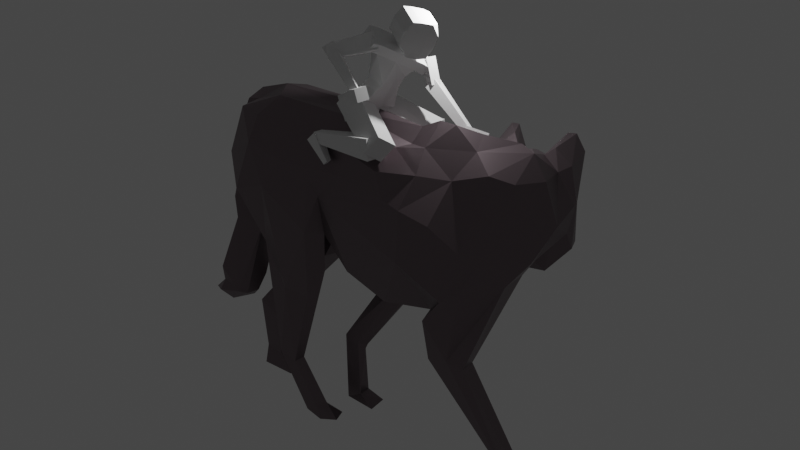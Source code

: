 # Source: untitled.blend  (saved by Blender 2.81.16; exported with 4.5.12 LTS)
import bpy
from mathutils import Matrix  # noqa: F401  (used for matrix-valued properties, if any)

bpy.ops.wm.read_factory_settings(use_empty=True)
scene = bpy.context.scene
scene.name = 'Scene'

# ---- collections
col_collection = bpy.data.collections.new('Collection'); scene.collection.children.link(col_collection)

# ---- materials (node trees are filled in below, after node groups)
mat_material = bpy.data.materials.new('Material')
mat_material.alpha_threshold = 0.0
mat_material.use_transparent_shadow = False
mat_material.line_color = (0.0, 0.0, 0.0, 1.0)
mat_material_001 = bpy.data.materials.new('Material.001')
mat_material_001.use_transparent_shadow = False
mat_material_001.use_sss_translucency = True
mat_material_001.refraction_depth = 2.5
mat_material_001.use_thickness_from_shadow = True
mat_material_001.diffuse_color = (0.3248, 0.3506, 0.3188, 1.0)
mat_material_001.roughness = 0.7806
mat_material_001.specular_intensity = 0.6493
mat_material_001.metallic = 1.0

# ---- material node trees
mat_material.use_nodes = True; mat_material.node_tree.nodes.clear()
_N = mat_material.node_tree.nodes; _L = mat_material.node_tree.links
n0 = _N.new('ShaderNodeOutputMaterial'); n0.name = 'Material Output'; n0.location = (300, 300)
n1 = _N.new('ShaderNodeBsdfPrincipled'); n1.name = 'Principled BSDF'; n1.location = (10, 300)
n1.distribution = 'GGX'
n1.subsurface_method = 'BURLEY'
n1.inputs[2].default_value = 0.4
n1.inputs[3].default_value = 1.45
n1.inputs[27].default_value = (0.0, 0.0, 0.0, 1.0)
n1.inputs[28].default_value = 1.0
_L.new(n1.outputs[0], n0.inputs[0])
n0.is_active_output = True
mat_material_001.use_nodes = True; mat_material_001.node_tree.nodes.clear()
_N = mat_material_001.node_tree.nodes; _L = mat_material_001.node_tree.links
n0 = _N.new('ShaderNodeOutputMaterial'); n0.name = 'Material Output'; n0.location = (300, 300)
n1 = _N.new('ShaderNodeBsdfPrincipled'); n1.name = 'Principled BSDF'; n1.location = (10, 300)
n1.distribution = 'GGX'
n1.subsurface_method = 'BURLEY'
n1.inputs[0].default_value = (0.2019, 0.1605, 0.1758, 1.0)
n1.inputs[1].default_value = 0.7667
n1.inputs[2].default_value = 0.4083
n1.inputs[3].default_value = 1.45
n1.inputs[27].default_value = (0.0, 0.0, 0.0, 1.0)
n1.inputs[28].default_value = 1.0
_L.new(n1.outputs[0], n0.inputs[0])
n0.is_active_output = True

# ---- world
world_world = bpy.data.worlds.new('World'); scene.world = world_world
world_world.use_nodes = True; world_world.node_tree.nodes.clear()
_N = world_world.node_tree.nodes; _L = world_world.node_tree.links
n0 = _N.new('ShaderNodeOutputWorld'); n0.name = 'World Output'; n0.location = (300, 300)
n1 = _N.new('ShaderNodeBackground'); n1.name = 'Background'; n1.location = (10, 300)
n1.inputs[0].default_value = (0.05088, 0.05088, 0.05088, 1.0)
_L.new(n1.outputs[0], n0.inputs[0])
n0.is_active_output = True
world_world.color = (0.05088, 0.05088, 0.05088)
world_world.use_sun_shadow = False
world_world.sun_shadow_jitter_overblur = 0.0

# ---- cameras
cam_camera = bpy.data.cameras.new('Camera')
cam_camera.clip_end = 100.0
cam_camera.ortho_scale = 7.314

# ---- lights
light_light = bpy.data.lights.new('Light', 'POINT')
light_light.transmission_factor = 0.0
light_light.energy = 1000.0
light_light.shadow_soft_size = 0.1
light_light.shadow_maximum_resolution = 0.006
light_light.use_absolute_resolution = True

# ---- meshes
me_quad_sphere = bpy.data.meshes.new('Quad Sphere')
me_quad_sphere.from_pydata([], [], [])
me_quad_sphere.materials.append(mat_material)
me_quad_sphere.remesh_voxel_size = 0.035
me_quad_sphere.use_remesh_fix_poles = True
me_quad_sphere.use_remesh_preserve_attributes = False
me_quad_sphere.use_mirror_vertex_groups = False
me_quad_sphere.update()
me_cube = bpy.data.meshes.new('Cube')
me_cube.from_pydata([(-1.0, 0.1083, -0.8), (1.0, 0.1083, -0.8), (-1.0, 0.1083, -0.8), (-1.0, 0.1083, 1.2), (1.0, 0.1083, 1.2), (1.0, 0.1083, -0.8), (-1.0, -1.948, -0.8), (-1.0, -1.948, 1.2), (1.0, -1.948, 1.2), (1.0, -1.948, -0.8)], [], [(1, 0, 3, 4), (5, 4, 8, 9), (1, 4, 5), (0, 2, 3), (0, 1, 5, 2), (9, 8, 7, 6), (2, 5, 9, 6), (3, 2, 6, 7), (4, 3, 7, 8)])
_uv = me_cube.uv_layers.new(name='UVMap')
_uv.uv.foreach_set('vector', [0.375, 0.75, 0.375, 0.0, 0.875, 0.75, 0.625, 0.75, 0.375, 0.75, 0.625, 0.75, 0.625, 0.75, 0.375, 0.75, 0.375, 0.75, 0.625, 0.75, 0.375, 0.75, 0.375, 0.0, 0.375, 0.0, 0.625, 0.0, 0.125, 0.75, 0.375, 0.75, 0.375, 0.75, 0.125, 0.75, 0.375, 0.75, 0.625, 0.75, 0.625, 1.0, 0.375, 1.0, 0.125, 0.75, 0.375, 0.75, 0.375, 0.75, 0.125, 0.75, 0.625, 0.0, 0.375, 0.0, 0.375, 0.0, 0.625, 0.0, 0.625, 0.75, 0.875, 0.75, 0.875, 0.75, 0.625, 0.75])
me_cube.use_remesh_fix_poles = True
me_cube.use_remesh_preserve_attributes = False
me_cube.use_mirror_vertex_groups = False
me_cube.update()
me_cube_001 = bpy.data.meshes.new('Cube.001')
me_cube_001.from_pydata([(-0.9643, -0.04458, -0.8401), (1.092, -0.4288, -0.8177), (-0.9643, -0.04458, -0.8401), (1.092, -0.4288, -0.8177), (-0.3776, -1.733, -1.391), (-0.1733, -1.992, 0.4109), (0.8234, -1.619, 0.825), (1.046, -1.98, -0.8438), (1.019, -1.77, 1.557), (-0.2123, -2.044, 1.21), (-0.2463, -3.198, 4.288), (-1.883, -2.586, 4.427), (-0.3617, -3.083, 3.387), (-1.855, -2.524, 3.513), (-0.5662, -4.039, 4.221), (-2.203, -3.427, 4.36), (-2.175, -3.365, 3.446), (-0.6815, -3.923, 3.32), (-0.9483, -0.2083, -0.8566), (0.9383, 0.637, -0.8371), (-0.9483, -0.2083, -0.8566), (-0.6819, -0.3205, 0.8963), (1.087, 0.1435, -0.8535), (0.9383, 0.637, -0.8371), (-1.022, 2.043, -0.7728), (-0.9741, 1.45, 0.5369), (0.2395, 1.713, 0.6168), (1.0, 2.0, -0.8), (0.5599, -0.2617, 1.995), (-0.6713, -0.5355, 1.648), (0.5626, 0.6537, 2.166), (-0.7246, 0.5527, 1.938), (0.4193, -1.404, 4.229), (-1.218, -0.7923, 4.367), (1.085, 0.3896, 4.17), (-0.5521, 1.002, 4.308), (0.2707, -1.379, 3.331), (0.903, 0.3252, 3.274), (-1.223, -0.8203, 3.457), (-0.9392, 0.6319, 3.634), (1.389, 1.23, 4.047), (-0.2484, 1.842, 4.186), (-0.2871, 1.724, 3.279), (1.207, 1.165, 3.152)], [], [(1, 0, 21, 22), (3, 22, 6, 7), (1, 22, 3), (0, 2, 21), (0, 1, 3, 2), (7, 6, 5, 4), (2, 3, 7, 4), (21, 2, 4, 5), (12, 36, 32, 10), (6, 22, 28, 8), (21, 5, 9, 29), (5, 6, 8, 9), (32, 33, 11, 10), (38, 13, 11, 33), (10, 11, 15, 14), (9, 8, 12, 13), (29, 9, 13, 38), (8, 28, 36, 12), (16, 17, 14, 15), (13, 12, 17, 16), (12, 10, 14, 17), (11, 13, 16, 15), (19, 22, 21, 18), (23, 27, 26, 22), (19, 23, 22), (18, 21, 20), (18, 20, 23, 19), (27, 24, 25, 26), (20, 24, 27, 23), (21, 25, 24, 20), (22, 28, 29, 21), (37, 34, 32, 36), (26, 30, 28, 22), (21, 29, 31, 25), (25, 31, 30, 26), (32, 34, 35, 33), (36, 32, 33, 38), (38, 33, 35, 39), (34, 40, 41, 35), (31, 39, 37, 30), (29, 38, 39, 31), (28, 36, 38, 29), (30, 37, 36, 28), (42, 41, 40, 43), (39, 42, 43, 37), (37, 43, 40, 34), (35, 41, 42, 39)])
_uv = me_cube_001.uv_layers.new(name='UVMap')
_uv.uv.foreach_set('vector', [0.375, 0.75, 0.375, 0.0, 0.875, 0.75, 0.625, 0.75, 0.375, 0.75, 0.625, 0.75, 0.625, 0.75, 0.375, 0.75, 0.375, 0.75, 0.625, 0.75, 0.375, 0.75, 0.375, 0.0, 0.375, 0.0, 0.625, 0.0, 0.125, 0.75, 0.375, 0.75, 0.375, 0.75, 0.125, 0.75, 0.375, 0.75, 0.625, 0.75, 0.625, 1.0, 0.375, 1.0, 0.125, 0.75, 0.375, 0.75, 0.375, 0.75, 0.125, 0.75, 0.625, 0.0, 0.375, 0.0, 0.375, 0.0, 0.625, 0.0, 0.625, 0.75, 0.625, 0.75, 0.625, 0.75, 0.625, 0.75, 0.625, 0.75, 0.625, 0.75, 0.625, 0.75, 0.625, 0.75, 0.625, 0.0, 0.625, 0.0, 0.625, 0.0, 0.625, 0.0, 0.625, 1.0, 0.625, 0.75, 0.625, 0.75, 0.625, 1.0, 0.625, 0.75, 0.875, 0.75, 0.875, 0.75, 0.625, 0.75, 0.625, 0.0, 0.625, 0.0, 0.625, 0.0, 0.625, 0.0, 0.625, 0.75, 0.875, 0.75, 0.875, 0.75, 0.625, 0.75, 0.625, 1.0, 0.625, 0.75, 0.625, 0.75, 0.625, 1.0, 0.625, 0.0, 0.625, 0.0, 0.625, 0.0, 0.625, 0.0, 0.625, 0.75, 0.625, 0.75, 0.625, 0.75, 0.625, 0.75, 0.625, 1.0, 0.625, 0.75, 0.625, 0.75, 0.625, 1.0, 0.625, 1.0, 0.625, 0.75, 0.625, 0.75, 0.625, 1.0, 0.625, 0.75, 0.625, 0.75, 0.625, 0.75, 0.625, 0.75, 0.625, 0.0, 0.625, 0.0, 0.625, 0.0, 0.625, 0.0, 0.375, 0.75, 0.625, 0.75, 0.875, 0.75, 0.375, 0.0, 0.375, 0.75, 0.375, 0.75, 0.625, 0.75, 0.625, 0.75, 0.375, 0.75, 0.375, 0.75, 0.625, 0.75, 0.375, 0.0, 0.625, 0.0, 0.375, 0.0, 0.125, 0.75, 0.125, 0.75, 0.375, 0.75, 0.375, 0.75, 0.375, 0.75, 0.375, 1.0, 0.625, 1.0, 0.625, 0.75, 0.125, 0.75, 0.125, 0.75, 0.375, 0.75, 0.375, 0.75, 0.625, 0.0, 0.625, 0.0, 0.375, 0.0, 0.375, 0.0, 0.625, 0.75, 0.625, 0.75, 0.875, 0.75, 0.875, 0.75, 0.625, 0.75, 0.625, 0.75, 0.625, 0.75, 0.625, 0.75, 0.625, 0.75, 0.625, 0.75, 0.625, 0.75, 0.625, 0.75, 0.625, 0.0, 0.625, 0.0, 0.625, 0.0, 0.625, 0.0, 0.625, 1.0, 0.625, 1.0, 0.625, 0.75, 0.625, 0.75, 0.625, 0.75, 0.625, 0.75, 0.875, 0.75, 0.875, 0.75, 0.625, 0.75, 0.625, 0.75, 0.875, 0.75, 0.875, 0.75, 0.625, 0.0, 0.625, 0.0, 0.625, 0.0, 0.625, 0.0, 0.625, 0.75, 0.625, 0.75, 0.875, 0.75, 0.875, 0.75, 0.625, 1.0, 0.625, 1.0, 0.625, 0.75, 0.625, 0.75, 0.625, 0.0, 0.625, 0.0, 0.625, 0.0, 0.625, 0.0, 0.625, 0.75, 0.625, 0.75, 0.875, 0.75, 0.875, 0.75, 0.625, 0.75, 0.625, 0.75, 0.625, 0.75, 0.625, 0.75, 0.625, 1.0, 0.625, 1.0, 0.625, 0.75, 0.625, 0.75, 0.625, 1.0, 0.625, 1.0, 0.625, 0.75, 0.625, 0.75, 0.625, 0.75, 0.625, 0.75, 0.625, 0.75, 0.625, 0.75, 0.625, 0.0, 0.625, 0.0, 0.625, 0.0, 0.625, 0.0])
me_cube_001.use_remesh_fix_poles = True
me_cube_001.use_remesh_preserve_attributes = False
me_cube_001.use_mirror_vertex_groups = False
me_cube_001.update()
me_cube_002 = bpy.data.meshes.new('Cube.002')
me_cube_002.from_pydata([(0.488, -1.041, 0.04766), (1.13, -1.642, 1.455), (0.488, -1.041, 0.04766), (-0.9373, -0.7198, 0.8348), (-0.2951, -1.32, 2.243), (1.13, -1.642, 1.455), (1.105, -2.628, 5.313), (2.53, -2.95, 4.525), (0.5322, -4.184, 4.911), (1.957, -4.506, 4.124), (0.4544, -0.6685, -0.551), (-1.285, -0.276, 0.4096), (-0.2449, -2.567, -1.041), (-1.984, -2.175, -0.08064)], [], [(1, 0, 3, 4), (2, 5, 7, 9, 12, 10), (1, 4, 5), (0, 2, 3), (0, 1, 5, 2), (8, 13, 12, 9), (7, 6, 8, 9), (5, 4, 6, 7), (11, 10, 12, 13), (3, 2, 10, 11), (8, 6, 4, 3, 11, 13)])
_uv = me_cube_002.uv_layers.new(name='UVMap')
_uv.uv.foreach_set('vector', [0.375, 0.75, 0.375, 0.0, 0.875, 0.75, 0.625, 0.75, 0.125, 0.75, 0.375, 0.75, 0.375, 0.75, 0.375, 0.75, 0.125, 0.75, 0.125, 0.75, 0.375, 0.75, 0.625, 0.75, 0.375, 0.75, 0.375, 0.0, 0.375, 0.0, 0.625, 0.0, 0.125, 0.75, 0.375, 0.75, 0.375, 0.75, 0.125, 0.75, 0.625, 0.75, 0.625, 1.0, 0.375, 1.0, 0.375, 0.75, 0.375, 0.75, 0.625, 0.75, 0.625, 0.75, 0.375, 0.75, 0.375, 0.75, 0.625, 0.75, 0.625, 0.75, 0.375, 0.75, 0.625, 0.0, 0.375, 0.0, 0.375, 0.0, 0.625, 0.0, 0.625, 0.0, 0.375, 0.0, 0.375, 0.0, 0.625, 0.0, 0.625, 0.75, 0.625, 0.75, 0.625, 0.75, 0.875, 0.75, 0.875, 0.75, 0.875, 0.75])
me_cube_002.use_remesh_fix_poles = True
me_cube_002.use_remesh_preserve_attributes = False
me_cube_002.use_mirror_vertex_groups = False
me_cube_002.update()
me_cube_004 = bpy.data.meshes.new('Cube.004')
me_cube_004.from_pydata([(-0.4376, 0.9441, 0.8549), (0.3975, 0.7193, 1.148), (-0.728, 0.06494, 1.008), (0.107, -0.1598, 1.301), (0.4397, -0.2326, -1.044), (0.03246, -0.123, -1.187), (0.2981, -0.6613, -0.9692), (-0.1092, -0.5517, -1.112)], [], [(5, 0, 1, 4), (1, 0, 2, 3), (6, 3, 2, 7), (5, 4, 6, 7), (7, 2, 0, 5), (4, 1, 3, 6)])
_uv = me_cube_004.uv_layers.new(name='UVMap')
_uv.uv.foreach_set('vector', [0.625, 0.0, 0.625, 0.75, 0.375, 0.75, 0.375, 0.0, 0.375, 0.75, 0.625, 0.75, 0.625, 0.75, 0.375, 0.75, 0.375, 1.0, 0.375, 0.75, 0.625, 0.75, 0.625, 1.0, 0.625, 0.0, 0.375, 0.0, 0.375, 0.0, 0.625, 0.0, 0.875, 0.75, 0.625, 0.75, 0.625, 0.75, 0.875, 0.75, 0.125, 0.75, 0.375, 0.75, 0.375, 0.75, 0.125, 0.75])
me_cube_004.use_remesh_fix_poles = True
me_cube_004.use_remesh_preserve_attributes = False
me_cube_004.use_mirror_vertex_groups = False
me_cube_004.update()
me_cube_006 = bpy.data.meshes.new('Cube.006')
me_cube_006.from_pydata([(0.4177, 1.007, 3.005), (1.948, 0.8803, 2.377), (0.3178, -0.6933, 3.105), (1.849, -0.8199, 2.476), (-0.7355, 0.2902, -2.918), (-1.482, 0.3519, -2.612), (-0.7842, -0.5389, -2.87), (-1.531, -0.4772, -2.563)], [], [(5, 0, 1, 4), (1, 0, 2, 3), (6, 3, 2, 7), (5, 4, 6, 7), (7, 2, 0, 5), (4, 1, 3, 6)])
_uv = me_cube_006.uv_layers.new(name='UVMap')
_uv.uv.foreach_set('vector', [0.625, 0.0, 0.625, 0.75, 0.375, 0.75, 0.375, 0.0, 0.375, 0.75, 0.625, 0.75, 0.625, 0.75, 0.375, 0.75, 0.375, 1.0, 0.375, 0.75, 0.625, 0.75, 0.625, 1.0, 0.625, 0.0, 0.375, 0.0, 0.375, 0.0, 0.625, 0.0, 0.875, 0.75, 0.625, 0.75, 0.625, 0.75, 0.875, 0.75, 0.125, 0.75, 0.375, 0.75, 0.375, 0.75, 0.125, 0.75])
me_cube_006.use_remesh_fix_poles = True
me_cube_006.use_remesh_preserve_attributes = False
me_cube_006.use_mirror_vertex_groups = False
me_cube_006.update()
me_plane = bpy.data.meshes.new('Plane')
me_plane.from_pydata([(-1.192, -0.7102, 1.728), (-0.7831, -0.8171, 1.217), (-0.7719, -1.069, 1.095), (-1.083, -1.031, 1.57), (-0.9258, -0.772, 0.5395), (-0.9633, -1.196, 0.8542), (-1.015, -1.069, 0.4995), (-0.9417, -1.382, 0.3771), (-0.8763, -1.116, 0.8341), (-0.9284, -1.396, 0.3662), (-0.9322, -1.308, 0.2942), (-0.9085, -1.374, 0.3224), (-0.8304, -1.246, 1.736), (-0.7511, -1.231, 1.734), (-0.7263, -0.8778, 0.7675), (-0.9451, -0.8633, 1.392), (-0.8827, -1.109, 0.975), (-0.9737, -1.21, 1.257), (-0.99, -0.9298, 1.785), (-0.9051, -0.7004, 1.654), (-0.6749, -1.086, 1.557), (-0.8776, -0.9332, 1.635), (-0.9587, -1.186, 0.3003), (-1.055, -0.8754, 0.5031), (-1.002, -1.256, 1.108), (-0.9812, -0.9311, 0.5822), (-1.348, -0.7033, 1.778), (-1.31, -0.7387, 1.674), (-1.787, -0.7329, 0.9774), (-1.595, -0.8101, 1.558), (-1.774, -0.9087, 1.239), (-1.584, -0.7006, 0.4992), (-1.309, -0.7605, 1.747), (-0.5032, 0.5576, 1.34), (-1.178, -1.05, 1.521), (-1.652, -0.6414, 0.8206), (-1.42, -0.8183, 1.695), (-1.53, -0.904, 0.4854), (-1.104, -1.229, 1.302), (-1.655, -1.119, 1.14), (-1.173, -1.07, 1.602), (-1.265, -1.098, 1.565), (-1.444, -1.313, 1.057), (-1.095, -1.257, 1.362), (-1.088, -1.266, 1.231), (-1.2, -1.287, 0.8203), (-1.228, -1.151, 0.4834), (-1.082, -1.432, 0.3731), (-1.344, -1.306, 0.8149), (-1.212, -1.218, 0.3049), (-1.076, -1.233, 0.5017), (-1.054, -1.305, 0.6364), (-1.081, -1.203, 0.2961), (-1.022, -1.373, 0.4554), (-1.059, -1.262, 0.303), (-1.073, -1.45, 0.3615), (-0.9985, -1.43, 0.3806), (-1.004, -1.41, 0.3192), (-1.028, -1.344, 0.2909), (-1.124, -1.38, 0.288), (-1.1, -1.446, 0.3162), (-1.394, -1.459, 1.708), (-1.522, -1.433, 1.554), (-1.79, -0.8495, 0.7624), (-1.709, -1.048, 0.742), (-1.579, -1.186, 0.7279), (-1.486, -1.036, 1.385), (-1.208, -1.301, 1.223), (-1.278, -1.232, 0.9706), (-1.47, -0.9442, 1.741), (-1.488, -1.162, 1.615), (-1.64, -0.987, 1.576), (-1.318, -1.412, 1.712), (-1.347, -0.9811, 0.4949), (-1.147, -1.346, 1.109), (-1.347, -1.069, 0.5721), (-1.53, -1.31, 0.9501), (-0.345, -0.1694, 1.85), (-0.2512, -0.5492, 0.1864), (1.773, -0.5239, 0.8926), (1.813, -0.3855, 1.24), (1.648, -0.1374, 1.652), (1.277, -0.5035, 1.807), (-0.8277, -0.6156, 1.39), (1.592, -0.3802, 1.784), (-1.448, -0.5039, 0.7414), (1.577, -0.1329, 1.838), (1.811, -0.02025, 1.243), (1.17, -0.181, 1.998), (0.845, -0.3863, 0.0263), (1.574, -0.1855, -0.3962), (0.9525, -0.1374, 0.02279), (1.316, -0.3206, -0.5193), (1.576, -0.3153, -0.383), (1.319, -0.2009, -0.5166), (2.056, -0.1391, -0.9735), (1.794, -0.2398, -0.7872), (2.057, -0.2521, -0.9247), (1.995, -0.1482, -1.606), (1.775, -0.1484, -1.647), (1.987, -0.08376, -1.829), (1.576, -0.1866, -1.75), (1.58, -0.1068, -1.844), (1.469, -0.5551, 1.188), (-0.01089, -0.5024, 0.9296), (-0.3501, -0.4707, 1.675), (-0.9934, -0.4915, 1.695), (1.088, -0.5769, 1.124), (0.4161, -0.1795, 2.005), (1.004, -0.391, 1.823), (1.988, -0.2314, -1.641), (1.578, -0.299, -1.835), (0.9951, -0.1461, 0.6905), (1.972, -0.323, -1.837), (1.776, -0.1282, -1.114), (0.8251, -0.3978, 0.6296), (1.776, -0.23, -1.647), (-1.109, -0.2179, 2.018), (-0.5098, -0.04762, 1.998), (1.283, -0.0008974, 2.034), (-0.4085, 0.2471, 1.845), (-1.816, -0.06485, 0.9301), (1.618, 0.518, 0.9039), (1.15, 0.2411, 2.004), (1.812, 0.3814, 1.241), (1.648, 0.1374, 1.652), (-1.053, 0.5549, 1.319), (-1.687, -0.3543, 0.8058), (0.8892, 0.5584, 1.445), (1.575, 0.1351, 1.838), (1.646, -9.657e-06, 1.673), (-0.9538, 0.4923, 0.2234), (1.685, 0.1277, 0.7738), (-1.679, -0.01345, 1.291), (-0.8092, -0.4233, 0.253), (-2.121, 0.1042, -1.736), (-2.105, 0.01946, -1.736), (-2.352, -0.06671, -1.818), (-2.37, 0.1815, -1.818), (1.314, 0.5709, 1.549), (-0.354, 0.4897, 1.66), (0.5904, 0.3706, 1.848), (1.578, 0.3819, 1.822), (1.245, 0.4812, 1.838), (-1.486, 0.3552, 0.9434), (-1.086, 0.2365, 1.682), (-1.652, 0.1142, 0.6842), (-1.634, -0.2162, 0.682), (1.169, 0.5617, 1.078), (1.637, 0.005052, 0.694), (-1.392, 0.3855, -0.222), (-0.9546, 0.3877, -0.2749), (1.011, 0.1434, 0.6965), (0.1617, -0.06025, 2.043), (0.3526, 0.2139, 1.996), (0.643, 0.4818, 0.6664), (-0.9174, 0.1557, -0.2851), (0.5627, 0.4904, 1.3), (-1.222, -0.315, 0.5171), (0.6501, -0.3822, 1.415), (-0.139, -0.6109, 1.174), (-0.7285, -0.7018, 1.16), (-1.284, 0.05328, 0.4611), (-1.366, 0.4534, 0.6565), (-1.36, 0.1858, -0.2482), (-1.203, 0.4187, -0.1899), (-1.825, 0.1174, -1.569), (-1.901, -0.003455, -1.821), (-1.934, 0.1749, -1.84), (-1.332, 0.4224, 1.055), (-0.9119, 0.3092, 0.2557), (-1.167, 0.4975, 0.5181), (-0.1591, -0.631, 0.8905), (-0.489, 0.09275, 1.854), (0.2388, -0.3035, 0.07684), (-0.2221, -0.4464, -0.02671), (-0.1825, -0.3361, -0.09602), (0.2486, -0.353, -0.1663), (0.4643, -0.2923, -1.033), (0.7534, -0.3462, -0.9677), (0.7403, -0.2248, -0.9801), (0.4955, -0.2817, -1.113), (0.6895, -0.1847, -1.811), (0.5168, -0.2053, -1.712), (0.5168, -0.3504, -1.712), (0.6932, -0.3883, -1.809), (0.3158, -0.3826, -1.801), (0.3113, -0.1687, -1.818), (-0.8826, -0.2494, 1.951), (-0.3842, -0.3832, 0.1678), (-0.7224, 0.5873, 1.392), (-0.6114, -0.7033, 1.147), (-0.7241, -0.05262, 2.109), (-0.01783, -0.2955, -0.0639), (0.2385, -0.4818, 0.0678), (0.566, -0.3591, -1.032), (0.6923, -0.3389, -1.104), (0.6307, -0.07741, 0.5305), (0.6776, -0.199, 0.5736), (0.6367, -0.3842, 1.143), (0.2372, -0.4088, 1.807), (0.5407, 0.2859, 0.6013), (0.1586, 0.4499, 1.447), (0.3181, 0.07847, 1.992), (0.4874, 0.4237, 1.108), (0.1742, -0.1358, 0.4192), (-0.6004, -0.2141, 1.881), (0.1314, 0.3874, 0.3415), (0.08929, -0.3089, 0.3064), (-0.4654, 0.5345, 1.416), (-0.7045, 0.5998, 0.8258), (1.397, 0.3379, 0.2491), (0.6613, 0.1728, 0.06149), (1.07, 0.07062, 0.05224), (1.395, 0.09708, 0.09632), (1.128, 0.3385, -0.2469), (0.8453, 0.2735, -0.2898), (1.076, 0.1701, -0.2983), (1.122, 0.2485, -1.277), (1.319, 0.1584, -1.225), (1.322, 0.2672, -1.22), (1.063, 0.1576, -1.234), (0.9503, 0.2503, -1.874), (0.7119, 0.1568, -1.741), (0.8376, 0.1269, -1.75), (0.7134, 0.2849, -1.888), (0.9671, 0.1399, -1.874), (0.6296, 0.03405, -1.87), (0.5386, 0.09079, -1.817), (0.5161, 0.2152, -1.849), (0.8161, 0.2365, -1.777), (0.1479, -0.4837, 0.2969), (-0.08335, -0.4879, -0.009783), (-0.6509, -0.4177, 1.685), (-0.728, 0.19, 1.906), (-0.7733, 0.3832, 1.697), (-0.376, -0.6647, 1.151), (-0.73, -0.6427, 0.7876), (-1.199, 0.004795, 1.933), (0.55, -0.221, -1.026), (-0.3763, 0.3838, 0.1714), (-0.9301, -0.02578, 2.123), (1.666, -0.004794, 1.903), (1.715, -0.1326, 1.793), (1.878, 0.09817, 0.9346), (2.045, 0.01527, 1.276), (1.999, -0.1613, 0.9977), (1.791, -0.008741, 0.7448), (2.09, 0.06323, 0.7474), (1.846, 0.003626, 0.4599), (2.149, -0.1052, 0.4301), (2.016, -0.268, 0.3216), (2.132, 0.1019, 0.4938), (1.747, 0.04803, 0.2295), (2.034, 0.1672, 0.2769), (1.951, 0.3128, -0.6194), (2.201, 0.3133, -0.3642), (1.895, 0.04582, -0.6874), (2.12, -0.06256, -0.561), (2.13, 0.2431, -0.807), (2.234, 0.08356, -0.6164), (2.138, -0.0009103, -0.8781), (2.416, 0.231, -0.7454), (2.225, -0.0521, -0.7807), (2.229, 0.3477, -0.677), (1.719, -0.1087, 0.825), (1.87, -0.1554, 0.9938), (2.089, -0.05528, 0.8415), (1.785, -0.1522, 0.7678), (1.855, -0.1906, 0.4171), (1.768, -0.2179, 0.1805), (2.048, -0.1025, 0.2068), (1.871, -0.07031, -0.5043), (2.025, 0.0001058, -0.8151), (1.751, 0.1299, 1.794), (2.095, 0.1308, 1.08), (1.89, 0.2313, -0.6583), (2.193, 0.2965, -0.5446), (-1.834, -0.4699, 1.169), (-1.423, 0.1191, 1.79), (-1.608, -0.04419, 1.698), (-1.719, -0.3988, 1.638), (-1.537, -0.4501, 1.861), (1.854, 0.01247, 1.748), (-1.031, -0.5159, 0.5181), (-1.056, -0.6338, 1.619), (-1.355, -0.5114, 1.893), (-0.8516, -1.063, 0.9338), (-1.236, 0.1774, -0.2585), (-2.047, 0.01303, -1.76)], [(125, 81)], [(2, 17, 24), (8, 6, 25), (135, 150, 166), (22, 11, 10), (14, 8, 25), (213, 214, 152), (15, 2, 1), (18, 13, 19), (220, 219, 226, 222), (68, 42, 48, 45), (17, 74, 24), (16, 24, 5), (9, 10, 11), (26, 32, 27), (210, 170, 171), (45, 47, 51), (67, 74, 44), (45, 5, 74), (47, 53, 51), (76, 65, 75), (61, 69, 71), (72, 61, 70), (44, 43, 67), (66, 62, 39), (236, 105, 233), (55, 60, 59), (46, 49, 45), (127, 147, 85), (177, 194, 232), (183, 239, 180, 182), (88, 82, 84), (180, 196, 185, 182), (190, 33, 210), (79, 93, 90, 265, 80), (202, 209, 140, 141), (106, 117, 0, 285), (161, 83, 1), (35, 31, 63), (262, 261, 259), (165, 166, 150), (281, 280, 133, 278), (184, 186, 185), (263, 258, 273), (268, 247, 249, 269), (179, 177, 232, 195), (269, 270, 251), (246, 267, 245), (139, 142, 124, 122), (176, 193, 239, 178), (133, 121, 278), (273, 259, 261), (217, 214, 213), (42, 66, 39, 76), (196, 179, 195), (222, 225, 230), (233, 206, 192), (90, 91, 112, 265), (211, 214, 219, 220), (34, 27, 32, 40, 43, 44, 38), (1, 2, 161), (43, 44, 17), (2, 287, 14), (11, 22, 9), (8, 5, 6), (13, 12, 21), (19, 20, 83), (18, 0, 12), (30, 63, 39), (185, 196, 195, 184), (46, 73, 49), (55, 47, 60), (67, 66, 42), (62, 71, 39), (41, 36, 72), (48, 42, 46), (79, 80, 103), (188, 241, 117), (87, 80, 265), (112, 198, 197), (88, 86, 119), (94, 92, 91), (112, 91, 198), (169, 126, 171), (171, 144, 169), (88, 108, 82), (190, 210, 126), (107, 159, 199), (92, 93, 107), (115, 199, 198), (101, 111, 116), (144, 133, 169), (57, 11, 9, 7, 56), (170, 134, 162), (124, 87, 122), (152, 214, 132), (173, 118, 203), (163, 144, 171), (128, 202, 141), (285, 0, 19), (144, 163, 146), (150, 164, 146), (150, 146, 165), (146, 121, 144), (209, 235, 140), (193, 189, 174), (138, 137, 135), (131, 171, 170), (157, 204, 202), (258, 251, 272), (141, 123, 143), (197, 152, 112), (156, 170, 164, 288), (157, 155, 204), (151, 165, 131), (165, 151, 166), (81, 86, 84, 80, 87, 124, 142, 129, 125), (179, 180, 177), (193, 177, 180), (230, 229, 223), (169, 279, 145), (115, 92, 107), (200, 109, 108), (234, 120, 235), (174, 208, 194), (216, 155, 215), (176, 175, 189), (178, 195, 175), (174, 177, 193), (181, 184, 195), (191, 106, 83), (78, 237, 189), (285, 19, 83), (201, 207, 204), (205, 198, 104), (77, 118, 206), (205, 104, 231), (210, 204, 207), (214, 211, 132), (122, 211, 148), (201, 212, 152), (229, 225, 222, 226, 227, 228), (200, 159, 109), (211, 220, 215), (230, 223, 218), (223, 224, 221), (229, 228, 223), (227, 224, 228), (230, 225, 229), (120, 234, 173), (85, 147, 158), (280, 279, 169, 133), (236, 233, 191), (207, 240, 210), (67, 72, 70, 66), (133, 280, 279), (129, 274, 125), (275, 274, 245), (275, 248, 244), (244, 249, 247), (270, 269, 253), (271, 250, 251), (249, 244, 252), (251, 250, 246), (270, 272, 251), (255, 276, 253), (254, 253, 252), (256, 255, 254), (277, 264, 255), (273, 258, 272), (256, 277, 255), (258, 263, 260), (259, 273, 257), (259, 276, 255), (273, 261, 263), (259, 255, 264), (262, 263, 261), (257, 273, 272), (100, 102, 99, 98), (246, 243, 81, 266, 268), (121, 127, 278), (63, 30, 28), (181, 239, 183), (208, 207, 205), (197, 198, 205), (201, 197, 205), (216, 218, 221, 212), (238, 279, 282), (221, 219, 217), (208, 189, 240, 207), (250, 252, 248), (102, 111, 101), (217, 219, 214), (279, 280, 282), (140, 235, 120), (284, 85, 31), (47, 55, 60, 57, 56), (15, 21, 12, 17), (88, 84, 86), (285, 83, 106), (37, 31, 284, 4), (282, 26, 0), (35, 85, 127), (28, 127, 278), (278, 28, 30), (31, 85, 35), (0, 286, 282), (36, 26, 282), (36, 282, 29), (133, 279, 121), (238, 286, 117), (117, 286, 0), (4, 14, 25, 23), (20, 21, 15), (73, 65, 64, 37), (16, 8, 287), (17, 44, 74), (7, 22, 5), (23, 6, 22), (6, 5, 22), (203, 119, 123, 154), (25, 6, 23), (7, 51, 53), (22, 7, 9), (7, 53, 56), (19, 13, 20), (18, 12, 13), (237, 14, 4), (13, 21, 20), (20, 1, 83), (12, 3, 17), (0, 3, 12), (15, 1, 20), (153, 108, 88, 119), (22, 54, 52), (28, 35, 63), (24, 74, 5), (19, 0, 18), (16, 5, 8), (266, 81, 125, 244), (245, 267, 275), (68, 74, 42), (73, 46, 75), (45, 49, 47), (59, 60, 49), (47, 49, 60), (231, 172, 78, 232), (53, 47, 56), (62, 61, 71), (61, 72, 69), (139, 122, 148), (45, 48, 46), (67, 42, 74), (4, 73, 37), (62, 70, 61), (67, 41, 72), (71, 29, 30), (36, 69, 72), (66, 70, 62), (49, 52, 54), (42, 76, 46), (22, 52, 49), (4, 23, 73), (77, 206, 105), (75, 46, 76), (68, 45, 74), (103, 107, 79), (237, 78, 172, 191), (283, 243, 246, 245), (23, 22, 49, 73), (92, 115, 89), (153, 118, 77), (86, 242, 119), (206, 233, 105), (164, 150, 135), (51, 7, 5), (92, 89, 91), (89, 115, 198), (91, 89, 198), (147, 162, 158), (64, 39, 63), (10, 58, 54, 22), (154, 120, 173, 203), (155, 157, 148, 215), (112, 152, 149), (41, 67, 43, 40), (159, 107, 103), (85, 158, 134), (108, 109, 82), (91, 90, 94), (102, 101, 99), (209, 202, 204, 33), (195, 178, 239, 181), (281, 29, 282), (248, 267, 250), (100, 98, 95, 97, 110, 113), (93, 79, 107), (141, 140, 154), (116, 111, 113, 110), (107, 199, 115), (284, 85, 134), (90, 93, 97, 95), (109, 159, 82), (138, 135, 168), (11, 57, 58, 10), (93, 92, 96, 97), (238, 117, 241), (134, 158, 162), (87, 132, 122), (118, 153, 203), (149, 132, 87), (113, 111, 102, 100), (242, 129, 119), (149, 152, 132), (156, 167, 166, 151), (128, 141, 143), (139, 143, 142), (164, 147, 146), (146, 163, 165), (121, 133, 144), (3, 40, 43, 17), (166, 168, 135), (218, 220, 222, 230), (159, 160, 199), (166, 167, 168), (137, 136, 135), (99, 116, 96, 114), (148, 128, 139), (147, 127, 121), (143, 123, 142), (170, 162, 164), (174, 189, 208), (155, 201, 204), (165, 163, 131), (162, 147, 164), (157, 202, 128), (167, 289, 136, 137), (114, 94, 90, 95), (163, 171, 131), (145, 126, 169), (234, 145, 238, 241), (279, 238, 145), (134, 189, 237), (73, 75, 65), (160, 236, 172), (114, 95, 98, 99), (208, 231, 194), (69, 36, 29, 71), (175, 232, 78), (194, 177, 174), (175, 78, 189), (136, 164, 135), (108, 153, 77), (195, 232, 175), (274, 275, 244, 125), (175, 176, 178), (101, 116, 99), (157, 128, 148), (196, 180, 179), (184, 181, 183), (274, 242, 283), (212, 201, 155, 216), (40, 32, 36, 41), (172, 231, 160), (240, 189, 134, 170), (232, 194, 231), (188, 191, 233), (234, 235, 145), (145, 235, 190), (126, 210, 171), (200, 160, 159), (241, 192, 234), (37, 64, 63, 31), (200, 108, 77, 105), (94, 114, 96, 92), (266, 244, 247), (140, 120, 154), (96, 116, 110, 97), (187, 182, 185, 186), (199, 160, 104), (200, 105, 160), (198, 199, 104), (218, 215, 220), (35, 28, 127), (14, 237, 161, 2), (219, 221, 224, 226), (231, 104, 160), (59, 49, 54, 58), (208, 205, 231), (211, 122, 132), (170, 156, 151, 131), (211, 215, 148), (212, 213, 152), (217, 213, 212), (57, 58, 54, 52, 50, 51, 53, 56), (218, 216, 215), (141, 154, 123), (125, 130, 81), (26, 36, 32), (240, 170, 210), (105, 236, 160), (112, 149, 265), (223, 221, 218), (272, 253, 276, 257), (249, 253, 269), (224, 223, 228), (224, 227, 226), (5, 45, 51), (212, 221, 217), (192, 206, 118), (234, 192, 173), (192, 118, 173), (65, 76, 39, 64), (147, 121, 146), (60, 59, 58, 57), (193, 180, 239), (209, 190, 235), (236, 191, 172), (191, 161, 237), (128, 143, 139), (188, 233, 192), (39, 71, 30), (83, 161, 191), (188, 117, 106), (271, 251, 258, 260), (103, 80, 84, 82), (237, 284, 134), (176, 189, 193), (188, 192, 241), (243, 86, 81), (242, 86, 243), (274, 129, 242), (137, 138, 168, 167), (274, 283, 245), (188, 106, 191), (246, 268, 269, 251), (247, 268, 266), (182, 187, 183), (244, 248, 252), (250, 267, 246), (254, 250, 271), (26, 32, 0), (253, 249, 252), (277, 256, 260), (255, 253, 254), (272, 270, 253), (262, 277, 260), (264, 262, 259), (262, 260, 263), (153, 119, 203), (129, 142, 123, 119), (248, 275, 267), (82, 159, 103), (265, 149, 87), (183, 187, 186, 184), (259, 257, 276), (264, 277, 262), (271, 260, 256, 254), (254, 252, 250), (197, 201, 152), (205, 207, 201), (286, 238, 282), (280, 281, 282), (190, 126, 145), (243, 283, 242), (210, 33, 204), (284, 237, 4), (2, 15, 17), (278, 30, 29), (33, 190, 209), (288, 289, 167, 156), (281, 278, 29), (121, 279, 127), (32, 40, 3, 0), (24, 16, 2), (287, 2, 16), (287, 8, 14), (164, 136, 289, 288)])
_uv = me_plane.uv_layers.new(name='UVMap')
_uv.uv.foreach_set('vector', [0.9776, 0.8845, 0.6912, 1.0, 0.6667, 1.0, 0.8371, 0.5657, 0.6609, 0.1379, 0.7257, 0.0, 0.0, 0.7008, 0.0, 0.7008, 0.0, 0.01915, 0.66, 0.2796, 0.6667, 0.6667, 0.6667, 0.3333, 0.9905, 0.2525, 0.8371, 0.5657, 0.7257, 0.0, 1.0, 0.0, 1.0, 0.0, 1.0, 0.0, 0.1244, 0.7481, 0.9776, 0.8845, 1.0, 1.0, 0.6685, 1.0, 0.7746, 1.0, 0.8413, 1.0, 1.0, 0.0, 1.0, 0.0, 1.0, 0.0, 1.0, 0.0, 0.6662, 0.6667, 0.9473, 0.8754, 0.8269, 0.6667, 0.6232, 0.8367, 0.6912, 1.0, 0.5923, 1.0, 0.6667, 1.0, 0.7817, 0.7562, 0.6667, 1.0, 0.6666, 0.8571, 0.6667, 1.0, 0.6667, 0.3333, 0.6667, 0.6667, 0.5, 1.0, 0.5, 1.0, 0.5, 1.0, 0.006216, 0.3844, 0.0, 0.0, 0.0, 0.3867, 0.6232, 0.8367, 0.5934, 1.0, 0.5, 1.0, 0.7038, 1.0, 0.5923, 1.0, 0.5, 1.0, 0.6232, 0.8367, 0.6666, 0.8571, 0.5923, 1.0, 0.5934, 1.0, 0.5, 1.0, 0.5, 1.0, 0.9875, 0.6463, 0.9886, 0.2249, 0.7197, 0.0, 0.7777, 1.0, 0.6665, 1.0, 0.9428, 1.0, 0.6982, 1.0, 0.7777, 1.0, 0.8333, 1.0, 0.5, 1.0, 0.5, 1.0, 0.7038, 1.0, 0.8379, 1.0, 0.9722, 1.0, 1.0, 0.8629, 0.5196, 0.5497, 0.8272, 0.8754, 0.5196, 0.8757, 0.6667, 1.0, 0.6667, 0.6667, 0.6667, 0.3333, 0.6791, 0.1726, 0.647, 0.1162, 0.6232, 0.8367, 0.0, 1.0, 0.0, 0.8146, 0.0, 0.7008, 0.7, 0.0, 0.6858, 0.0, 0.1783, 0.0, 0.0, 0.0, 0.1732, 0.0, 0.6882, 0.0, 0.7, 0.0, 1.0, 1.0, 1.0, 0.8455, 1.0, 0.9341, 0.6882, 0.0, 0.6989, 0.0, 0.6978, 0.0, 0.7, 0.0, 0.3403, 0.7048, 0.4598, 0.6465, 0.006216, 0.3844, 1.0, 0.0, 1.0, 0.0, 1.0, 0.0, 1.0, 0.0, 1.0, 0.0, 1.0, 0.6736, 0.616, 0.702, 0.8994, 0.8757, 1.0, 0.8757, 0.0, 0.0, 0.0, 0.0, 0.0, 0.0, 0.0, 0.0, 1.0, 0.6377, 1.0, 0.9759, 1.0, 1.0, 0.9121, 0.0, 0.8113, 0.0, 0.9999, 0.1894, 1.0, 0.7008, 1.0, 0.7008, 1.0, 0.7008, 0.0, 0.3667, 0.0, 0.01915, 0.0, 0.7008, 0.0, 1.0, 0.0, 1.0, 0.0, 1.0, 0.0, 1.0, 0.0, 0.0, 0.0, 0.0, 0.6978, 0.0, 1.0, 0.7008, 1.0, 0.7008, 1.0, 0.7008, 1.0, 0.7008, 1.0, 0.7008, 1.0, 0.7008, 1.0, 0.7008, 0.7, 0.0, 0.7, 0.0, 0.1783, 0.0, 0.1952, 0.0, 1.0, 0.7008, 1.0, 0.7008, 1.0, 0.7008, 1.0, 0.7008, 1.0, 0.7008, 1.0, 0.7008, 1.0, 0.6636, 1.0, 0.9977, 1.0, 0.001587, 1.0, 0.0, 0.0, 0.0, 0.2577, 0.0, 0.1732, 0.0, 0.0, 0.0, 0.0, 1.0, 0.0, 1.0, 0.0, 1.0, 1.0, 0.7008, 1.0, 0.7008, 1.0, 0.7008, 1.0, 0.0, 1.0, 0.0, 1.0, 0.0, 0.9473, 0.8754, 0.8379, 1.0, 1.0, 0.8629, 0.9875, 0.6463, 0.6989, 0.0, 0.7, 0.0, 0.1952, 0.0, 1.0, 0.0, 1.0, 0.0, 1.0, 0.0, 0.5196, 0.8757, 0.7147, 1.0, 0.5151, 1.0, 1.0, 0.0, 1.0, 0.0, 1.0, 0.0, 1.0, 0.0, 1.0, 0.0, 1.0, 0.0, 1.0, 0.0, 1.0, 0.0, 0.5, 1.0, 0.5, 1.0, 0.5, 1.0, 0.5, 1.0, 0.5, 1.0, 0.5, 1.0, 0.5, 1.0, 1.0, 1.0, 0.9776, 0.8845, 1.0, 0.6377, 0.5, 1.0, 0.5, 1.0, 0.6912, 1.0, 0.9776, 0.8845, 0.8232, 0.6562, 0.9905, 0.2525, 0.6667, 0.6667, 0.66, 0.2796, 0.6667, 1.0, 0.8371, 0.5657, 0.6666, 0.8571, 0.6609, 0.1379, 0.7746, 1.0, 0.6676, 1.0, 0.8333, 1.0, 0.8413, 1.0, 0.9731, 1.0, 1.0, 0.9759, 0.6685, 1.0, 0.6672, 1.0, 0.6676, 1.0, 1.0, 0.7385, 0.9999, 0.1894, 1.0, 0.8629, 0.6978, 0.0, 0.6989, 0.0, 0.1952, 0.0, 0.0, 0.0, 0.6791, 0.1726, 0.6871, 0.0, 0.647, 0.1162, 0.6667, 1.0, 0.5934, 1.0, 0.6667, 0.6667, 0.7038, 1.0, 0.8379, 1.0, 0.9473, 0.8754, 0.9722, 1.0, 0.9428, 1.0, 1.0, 0.8629, 0.6612, 1.0, 0.6733, 1.0, 0.6982, 1.0, 0.8269, 0.6667, 0.9473, 0.8754, 0.6791, 0.1726, 1.0, 0.0, 1.0, 0.0, 1.0, 0.383, 0.238, 1.002, 0.2403, 1.0, 0.0, 1.0, 1.0, 0.0, 1.0, 0.0, 1.0, 0.0, 1.0, 0.0, 1.0, 0.0, 1.0, 0.0, 1.0, 1.0, 1.0, 0.9998, 1.0, 1.0, 1.0, 0.0, 1.0, 0.0, 1.0, 0.0, 1.0, 0.0, 1.0, 0.0, 1.0, 0.0, 0.0, 0.7102, 0.0, 0.7008, 0.0, 0.3867, 0.0, 0.3867, 0.0, 0.7571, 0.0, 0.7102, 1.0, 1.0, 1.0, 1.0, 1.0, 0.8455, 0.3403, 0.7048, 0.006216, 0.3844, 0.0, 0.7008, 1.0, 0.3429, 1.0, 0.5674, 1.0, 0.3855, 1.0, 0.0, 1.0, 0.0, 1.0, 0.3429, 1.0, 0.0, 1.0, 0.3855, 1.0, 0.0, 1.0, 0.0, 1.0, 0.0, 1.0, 0.0, 0.0, 0.7571, 0.0, 1.0, 0.0, 0.7102, 0.5, 0.6667, 0.6667, 0.6667, 0.6667, 1.0, 0.5925, 1.0, 0.5, 1.0, 0.0, 0.0, 0.0, 0.0, 0.0, 0.3667, 1.0, 0.001587, 1.0, 0.0, 1.0, 0.0, 1.0, 0.0, 1.0, 0.0, 1.0, 0.0, 0.8092, 1.0, 0.8, 1.0, 1.0, 1.0, 0.0, 0.5418, 0.0, 0.7571, 0.0, 0.3867, 1.0, 0.5792, 1.0, 0.6736, 1.0, 0.8757, 0.8333, 1.0, 0.6672, 1.0, 0.8413, 1.0, 0.0, 0.7571, 0.0, 0.5418, 0.0, 0.7217, 0.0, 0.7008, 0.0, 0.682, 0.0, 0.7217, 0.0, 0.7008, 0.0, 0.7217, 0.0, 0.3667, 0.0, 0.7217, 0.0, 1.0, 0.0, 0.7571, 0.616, 0.702, 0.3698, 0.8757, 0.8994, 0.8757, 0.2577, 0.0, 0.01701, 0.0, 0.7, 0.0, 0.0, 0.2843, 0.0, 0.2714, 0.0, 0.7008, 0.0, 0.0, 0.0, 0.3867, 0.0, 0.0, 1.0, 0.5262, 1.0, 0.383, 1.0, 0.6736, 1.0, 0.7008, 1.0, 0.7008, 1.0, 0.7008, 1.0, 0.8757, 1.0, 1.0, 1.0, 0.8757, 1.0, 0.0, 1.0, 0.0, 1.0, 0.0, 0.0, 0.0, 0.0, 0.0, 0.0, 0.682, 0.0, 0.4905, 1.0, 0.5262, 1.0, 0.0, 1.0, 0.383, 0.0, 0.0, 0.0, 0.3667, 0.0, 0.0, 0.0, 0.3667, 0.0, 0.0, 0.0, 0.01915, 1.0, 0.7008, 1.0, 0.9998, 1.0, 0.9341, 1.0, 0.0, 1.0, 0.0, 1.0, 0.001587, 1.0, 0.9977, 1.0, 1.001, 1.0, 0.7008, 0.7, 0.0, 0.6882, 0.0, 0.7, 0.0, 0.2577, 0.0, 0.7, 0.0, 0.6882, 0.0, 1.0, 0.0, 1.0, 0.0, 1.0, 0.0, 0.0, 0.7102, 0.0, 0.9267, 0.01113, 0.8757, 1.0, 0.0, 1.0, 0.0, 1.0, 0.3429, 1.0, 0.8757, 1.0, 0.8276, 1.0, 1.0, 0.493, 1.0, 0.9236, 1.0, 0.3698, 0.8757, 0.7, 0.0, 0.712, 0.0, 0.6858, 0.0, 1.0, 0.0, 1.0, 0.0, 1.0, 0.0, 0.0, 0.0, 0.0, 0.0, 0.01701, 0.0, 0.0, 0.0, 0.1952, 0.0, 0.0, 0.0, 0.7, 0.0, 0.7, 0.0, 0.2577, 0.0, 0.0, 0.0, 0.0, 0.0, 0.1952, 0.0, 0.2689, 0.5579, 0.0, 0.8757, 0.0, 0.7113, 0.0827, 0.0, 0.001602, 0.3622, 0.01701, 0.0, 1.0, 1.0, 0.8413, 1.0, 1.0, 0.9759, 1.0, 0.0, 0.7886, 0.0, 1.0, 0.383, 0.7869, 0.0, 1.0, 0.0, 0.7905, 0.383, 1.0, 1.0, 0.8, 1.0, 0.7147, 1.0, 0.7869, 0.0, 0.7905, 0.383, 0.6869, 0.0, 0.006216, 0.3844, 1.0, 0.383, 0.7886, 0.0, 1.0, 0.0, 1.0, 0.0, 1.0, 0.0, 1.0, 0.0, 1.0, 0.0, 1.0, 0.2807, 1.0, 0.0, 1.0, 0.0, 1.0, 0.0, 0.0, 0.0, 0.0, 0.0, 0.0, 0.0, 0.0, 0.0, 0.0, 0.0, 0.0, 0.0, 1.0, 0.8757, 1.0, 0.5674, 1.0, 0.8276, 1.0, 0.0, 1.0, 0.0, 1.0, 0.0, 1.0, 0.0, 1.0, 0.0, 1.0, 0.0, 1.0, 0.0, 1.0, 0.0, 1.0, 0.0, 1.0, 0.0, 1.0, 0.0, 1.0, 0.0, 1.0, 0.0, 1.0, 0.0, 1.0, 0.0, 1.0, 0.0, 1.0, 0.0, 1.0, 0.0, 0.9236, 1.0, 0.493, 1.0, 0.8092, 1.0, 0.0, 0.7008, 0.0, 0.8146, 0.0, 0.3667, 0.0, 1.0, 0.0, 0.9267, 0.0, 0.7102, 0.0, 1.0, 0.5196, 0.5497, 0.5196, 0.8757, 0.2689, 0.5579, 0.7886, 0.0, 0.005907, 0.0, 0.006216, 0.3844, 0.7038, 1.0, 0.6982, 1.0, 0.8333, 1.0, 0.8379, 1.0, 0.0, 1.0, 0.0, 1.0, 0.0, 0.9267, 1.0, 1.001, 1.0, 0.8981, 1.0, 0.7008, 1.0, 0.7008, 1.0, 0.8981, 1.0, 0.7008, 1.0, 0.7008, 1.0, 0.7008, 1.0, 0.7008, 1.0, 0.7008, 1.0, 0.7008, 1.0, 0.7008, 1.0, 0.7008, 1.0, 0.7008, 1.0, 0.7008, 1.0, 0.7008, 1.0, 0.7008, 1.0, 0.7008, 1.0, 0.7008, 1.0, 0.7008, 1.0, 0.7008, 1.0, 0.7008, 1.0, 0.7008, 1.0, 0.7008, 1.0, 0.7008, 1.0, 0.7008, 1.0, 0.7008, 1.0, 0.7008, 1.0, 0.7008, 1.0, 0.7008, 1.0, 0.7008, 1.0, 0.7008, 1.0, 0.7008, 1.0, 0.7008, 1.0, 0.7008, 1.0, 0.7008, 1.0, 0.7008, 1.0, 0.7008, 1.0, 0.7008, 1.0, 0.7008, 1.0, 0.7008, 1.0, 0.7008, 1.0, 0.7008, 1.0, 0.7008, 1.0, 0.7008, 1.0, 0.7008, 1.0, 0.7008, 1.0, 0.7008, 1.0, 0.7008, 1.0, 0.7008, 1.0, 0.7008, 1.0, 0.7008, 1.0, 0.7008, 1.0, 0.7008, 1.0, 0.7008, 1.0, 0.7008, 1.0, 0.7008, 1.0, 0.7008, 1.0, 0.7008, 1.0, 0.7008, 1.0, 0.7008, 1.0, 0.7008, 1.0, 0.7008, 1.0, 0.7008, 1.0, 0.7008, 1.0, 0.7008, 1.0, 0.0, 1.0, 0.0, 1.0, 0.0, 1.0, 0.0, 1.0, 0.7008, 1.0, 0.9311, 1.0, 0.7008, 1.0, 0.7008, 1.0, 0.7008, 0.0, 1.0, 0.0, 1.0, 0.0, 1.0, 0.9999, 0.1894, 1.0, 0.7385, 1.0, 0.2301, 0.0, 0.0, 0.1732, 0.0, 0.0, 0.0, 0.712, 0.0, 0.7886, 0.0, 0.7869, 0.0, 1.0, 0.0, 1.0, 0.0, 0.7869, 0.0, 1.0, 0.0, 1.0, 0.0, 0.7869, 0.0, 1.0, 0.0, 1.0, 0.0, 1.0, 0.0, 1.0, 0.0, -2.173e-05, 1.0, 0.0, 0.9267, 0.0, 1.0, 1.0, 0.0, 1.0, 0.0, 1.0, 0.0, 0.712, 0.0, 0.01701, 0.0, 0.005907, 0.0, 0.7886, 0.0, 1.0, 0.7008, 1.0, 0.7008, 1.0, 0.7008, 1.0, 0.0, 1.0, 0.0, 1.0, 0.0, 1.0, 0.0, 1.0, 0.0, 1.0, 0.0, 0.0, 0.9267, 0.0, 1.0, 0.0, 1.0, 0.8994, 0.8757, 0.3698, 0.8757, 0.9236, 1.0, 0.0, 0.0, 0.0, 0.0, 0.0, 0.0, 0.5934, 1.0, 0.6667, 1.0, 0.6667, 0.6667, 0.5, 0.6667, 0.5, 1.0, 0.8307, 1.0, 0.8333, 1.0, 0.6676, 1.0, 0.6912, 1.0, 1.0, 1.0, 1.0, 0.9341, 1.0, 0.9998, 1.0, 1.0, 0.0, 0.7113, 0.0, 0.8757, 0.8356, 0.0, 0.8113, 0.0, 0.8, 0.0, 0.8301, 0.0, 0.0, 0.0, 0.0, 0.0, 0.0, 0.0, 0.0, 0.0, 0.0, 0.0, 0.0, 0.0, 0.0, 0.0, 0.0, 0.0, 0.0, 0.0, 0.0, 0.0, 0.0, 0.0, 0.0, 0.0, 0.0, 0.0, 0.0, 0.0, 0.0, 0.0, 0.0, 0.0, 0.0, 0.0, 0.0, 0.0, 0.0, 0.0, 0.0, 0.0, 0.0, 0.0, 0.0, 0.0, 0.0, 0.0, 0.0, 0.0, 0.0, 1.0, 0.0, 0.9267, 0.0, 1.0, -2.173e-05, 1.0, 0.0, 1.0, 0.0, 1.0, 0.0, 0.0, 0.0, 0.0, 0.0, 0.0, 0.8301, 0.0, 0.9905, 0.2525, 0.7257, 0.0, 0.6671, 0.0, 0.9731, 1.0, 0.8333, 1.0, 0.1244, 0.7481, 0.6871, 0.0, 0.9886, 0.2249, 0.9979, 0.2003, 0.8356, 0.0, 0.7817, 0.7562, 0.8371, 0.5657, 0.8232, 0.6562, 0.6912, 1.0, 0.5, 1.0, 0.5923, 1.0, 0.5925, 1.0, 0.66, 0.2796, 0.6666, 0.8571, 0.6671, 0.0, 0.6609, 0.1379, 0.66, 0.2796, 0.6609, 0.1379, 0.6666, 0.8571, 0.66, 0.2796, 1.0, 1.0, 1.0, 1.0, 1.0, 1.0, 1.0, 1.0, 0.7257, 0.0, 0.6609, 0.1379, 0.6671, 0.0, 0.5925, 1.0, 0.5, 1.0, 0.5, 1.0, 0.66, 0.2796, 0.5925, 1.0, 0.6667, 1.0, 0.5925, 1.0, 0.5, 1.0, 0.5, 1.0, 0.8413, 1.0, 0.7746, 1.0, 0.9731, 1.0, 0.6685, 1.0, 0.6676, 1.0, 0.7746, 1.0, 0.9997, 0.1939, 0.9905, 0.2525, 0.8301, 0.0, 0.7746, 1.0, 0.8333, 1.0, 0.9731, 1.0, 0.9731, 1.0, 1.0, 1.0, 1.0, 0.9759, 0.6676, 1.0, 0.6613, 1.0, 0.6912, 1.0, 0.6672, 1.0, 0.6613, 1.0, 0.6676, 1.0, 0.1244, 0.7481, 1.0, 1.0, 0.9731, 1.0, 1.0, 1.0, 1.0, 1.0, 1.0, 1.0, 1.0, 1.0, 0.66, 0.2796, 0.5, 0.3333, 0.5, 0.3333, 1.0, 0.2301, 0.9121, 0.0, 0.9999, 0.1894, 0.6667, 1.0, 0.5923, 1.0, 0.6666, 0.8571, 0.8413, 1.0, 0.6672, 1.0, 0.6685, 1.0, 0.7817, 0.7562, 0.6666, 0.8571, 0.8371, 0.5657, 1.0, 0.7008, 1.0, 0.7008, 1.0, 0.7008, 1.0, 0.7008, 1.0, 0.7008, 1.0, 0.7008, 1.0, 0.7008, 0.6662, 0.6667, 0.5923, 1.0, 0.9473, 0.8754, 0.6871, 0.0, 0.6791, 0.1726, 0.7197, 0.0, 0.6232, 0.8367, 0.647, 0.1162, 0.5934, 1.0, 0.6667, 0.3333, 0.6667, 0.6667, 0.647, 0.1162, 0.5934, 1.0, 0.647, 0.1162, 0.6667, 0.6667, 0.6869, 0.0, 0.6419, 0.383, 0.0827, 0.0, 0.1783, 0.0, 0.5, 1.0, 0.5934, 1.0, 0.5, 1.0, 0.9722, 1.0, 0.7777, 1.0, 0.9428, 1.0, 0.7777, 1.0, 0.6982, 1.0, 0.6665, 1.0, 1.0, 0.6636, 1.0, 0.0, 1.0, 0.2807, 0.6232, 0.8367, 0.8269, 0.6667, 0.6791, 0.1726, 0.7038, 1.0, 0.9473, 0.8754, 0.5923, 1.0, 0.8301, 0.0, 0.6871, 0.0, 0.8356, 0.0, 0.9722, 1.0, 0.8333, 1.0, 0.7777, 1.0, 0.7038, 1.0, 0.6612, 1.0, 0.6982, 1.0, 0.9428, 1.0, 0.9267, 1.0, 1.0, 0.7385, 0.6733, 1.0, 0.6665, 1.0, 0.6982, 1.0, 0.8379, 1.0, 0.8333, 1.0, 0.9722, 1.0, 0.647, 0.1162, 0.5, 0.3333, 0.5, 0.3333, 0.9473, 0.8754, 0.9875, 0.6463, 0.6791, 0.1726, 0.66, 0.2796, 0.5, 0.3333, 0.647, 0.1162, 0.8301, 0.0, 0.6671, 0.0, 0.6871, 0.0, 1.0, 1.0, 0.7147, 1.0, 0.8272, 0.8754, 0.7197, 0.0, 0.6791, 0.1726, 0.9875, 0.6463, 0.6662, 0.6667, 0.6232, 0.8367, 0.5923, 1.0, 1.0, 0.383, 1.0, 0.3429, 1.0, 0.0, 0.001602, 0.3622, 0.0827, 0.0, 0.6419, 0.383, 0.2689, 0.5579, 1.0, 0.8415, 1.0, 0.9311, 1.0, 0.7008, 1.0, 0.7008, 0.6671, 0.0, 0.66, 0.2796, 0.647, 0.1162, 0.6871, 0.0, 1.0, 0.0, 1.0, 0.0, 1.0, 0.0, 1.0, 1.0, 0.8, 1.0, 1.0, 1.0, 1.0, 0.9998, 1.0, 1.0, 1.0, 1.0, 0.7147, 1.0, 0.5196, 0.8757, 0.8272, 0.8754, 0.0, 0.682, 0.0, 0.7008, 0.0, 0.7008, 0.5, 1.0, 0.5925, 1.0, 0.6666, 0.8571, 1.0, 0.0, 1.0, 0.0, 1.0, 0.0, 1.0, 0.0, 1.0, 0.0, 1.0, 0.0, 1.0, 0.0, 1.0, 0.0, 1.0, 0.0, 0.0, 0.8146, 0.0, 0.3667, 0.0, 0.3667, 0.9979, 0.2003, 1.0, 0.8629, 0.9999, 0.1894, 0.6667, 0.3333, 0.5, 0.3333, 0.5, 0.3333, 0.66, 0.2796, 1.0, 1.0, 0.9236, 1.0, 0.8092, 1.0, 1.0, 1.0, 1.0, 0.0, 1.0, 0.5262, 1.0, 0.2807, 1.0, 0.0, 1.0, 0.0, 1.0, 0.0, 1.0, 0.0, 0.6612, 1.0, 0.7038, 1.0, 0.5, 1.0, 0.5, 1.0, 1.0, 0.5674, 1.0, 0.3429, 1.0, 0.383, 0.0, 0.7008, 0.0, 0.3667, 0.0, 0.0, 1.0, 1.0, 1.0, 0.8276, 1.0, 0.8455, 1.0, 0.0, 1.0, 0.0, 1.0, 0.0, 1.0, 0.0, 1.0, 0.0, 1.0, 0.0, 0.616, 0.702, 1.0, 0.6736, 1.0, 0.383, 0.4598, 0.6465, 0.1952, 0.0, 0.0, 0.0, 0.1732, 0.0, 0.0, 0.0, 0.0, 0.0, 0.0, 0.0, 0.0, 0.0, 1.0, 0.7008, 1.0, 0.7008, 1.0, 0.7008, 1.0, 0.0, 1.0, 0.0, 1.0, 0.0, 1.0, 0.0, 1.0, 0.0, 1.0, 0.0, 1.0, 0.0, 1.0, 0.0, 1.0, 0.3429, 1.0, 0.8757, 0.8994, 0.8757, 1.0, 1.0, 1.0, 0.0, 1.0, 0.0, 1.0, 0.0, 1.0, 0.0, 1.0, 0.3429, 1.0, 0.3855, 1.0, 0.0, 0.0, 0.2784, 0.0, 0.7008, 0.0, 0.0, 1.0, 0.0, 1.0, 0.0, 1.0, 0.0, 1.0, 0.0, 1.0, 0.8276, 1.0, 0.5674, 1.0, 0.8455, 0.0, 0.2843, 0.0, 0.7008, 0.0, 0.04037, 0.6667, 0.6667, 0.5, 0.6667, 0.5, 0.3333, 0.6667, 0.3333, 1.0, 0.0, 1.0, 0.0, 1.0, 0.0, 1.0, 0.0, -2.173e-05, 1.0, 0.0, 1.0, 0.2403, 1.0, 0.0, 0.0, 0.0, 0.3667, 0.0, 0.3667, 1.0, 0.0, 1.0, 0.0, 1.0, 0.0, 0.8, 1.0, 1.0, 1.0, 1.0, 1.0, 1.0, 0.0, 1.0, 0.0, 1.0, 0.0, 1.0, 0.0, 1.0, 0.0, 1.0, 0.0, 1.0, 0.0, 1.0, 1.0, 1.0, 1.001, 1.0, 1.0, 1.0, 0.0, 1.0, 0.0, 1.0, 0.0, 0.0, 0.0, 0.0, 0.02683, 0.0, 0.01915, 0.0, 0.0, 1.0, 0.5792, 1.0, 0.8757, 1.0, 0.8757, 1.0, 0.6636, 1.0, 0.8757, 1.0, 0.9977, 0.0, 0.682, 0.0, 0.8146, 0.0, 0.7217, 0.0, 0.7217, 0.0, 0.5418, 0.0, 0.3667, 0.0, 1.0, 0.0, 1.0, 0.0, 0.7571, 0.6613, 1.0, 0.5, 1.0, 0.5, 1.0, 0.6912, 1.0, 0.0, 0.01915, 0.0, 0.04037, 0.0, 0.7008, 1.0, 0.0, 1.0, 0.0, 1.0, 0.0, 1.0, 0.0, 1.0, 0.5674, 0.7589, 0.5513, 1.0, 0.3855, 0.0, 0.01915, 0.0, 0.02683, 0.0, 0.04037, 0.0, 0.2714, 0.0, 0.7008, 0.0, 0.7008, 1.0, 0.0, 1.0, 0.0, 1.0, 0.0, 1.0, 0.0, 1.0, 0.2807, 1.0, 0.5792, 1.0, 0.6636, 0.0, 0.8146, 0.0, 1.0, 0.0, 1.0, 1.0, 0.8757, 1.0, 1.0, 1.0, 0.9977, 0.0, 0.0, 0.0, 0.3667, 0.0, 0.682, 0.7, 0.0, 0.01701, 0.0, 0.712, 0.0, 1.0, 0.0, 1.0, 0.0, 1.0, 0.383, 0.0, 0.3667, 0.0, 0.5418, 0.0, 0.0, 0.0, 0.3667, 0.0, 0.8146, 0.0, 0.682, 1.0, 0.5262, 1.0, 0.6736, 1.0, 0.5792, 0.0, 0.02683, 0.0, 0.5116, 0.0, 0.7008, 0.0, 0.2714, 1.0, 0.0, 1.0, 0.0, 1.0, 0.0, 1.0, 0.0, 0.0, 0.5418, 0.0, 0.3867, 0.0, 0.0, 0.01113, 0.8757, 0.0, 0.7008, 0.0, 0.7102, 0.493, 1.0, 0.01113, 0.8757, -2.173e-05, 1.0, 0.2403, 1.0, 0.0, 0.9267, -2.173e-05, 1.0, 0.01113, 0.8757, 0.0, 0.0, 0.01701, 0.0, 0.001602, 0.3622, 0.6871, 0.0, 0.7197, 0.0, 0.9886, 0.2249, 0.7589, 0.5513, 0.5196, 0.5497, 0.6419, 0.383, 1.0, 0.0, 1.0, 0.0, 1.0, 0.0, 1.0, 0.0, 0.712, 0.0, 0.6869, 0.0, 0.6858, 0.0, 0.6665, 1.0, 0.6733, 1.0, 0.9267, 1.0, 0.9428, 1.0, 0.0, 0.0, 0.1783, 0.0, 0.0827, 0.0, 0.6858, 0.0, 0.7, 0.0, 0.7, 0.0, 0.0, 0.0, 0.0827, 0.0, 0.01701, 0.0, 0.0, 0.7008, 0.0, 0.682, 0.0, 0.7008, 1.0, 1.0, 1.0, 1.0, 1.0, 1.0, 0.1952, 0.0, 0.1783, 0.0, 0.0, 0.0, 1.0, 0.8981, 1.0, 0.7008, 1.0, 0.7008, 1.0, 0.7008, 0.0, 0.0, 0.0, 0.0, 0.0, 0.0, 1.0, 0.0, 1.0, 0.0, 1.0, 0.0, 1.0, 0.5262, 1.0, 0.5792, 1.0, 0.2807, 0.6989, 0.0, 0.6882, 0.0, 0.7, 0.0, 0.0, 0.0, 0.0, 0.0, 0.0, 0.0, 1.0, 0.8981, 1.0, 1.0, 1.0, 0.8415, 1.0, 0.0, 1.0, 0.0, 1.0, 0.0, 1.0, 0.0, 0.5, 1.0, 0.5, 1.0, 0.6733, 1.0, 0.6612, 1.0, 0.6419, 0.383, 0.6869, 0.0, 0.7589, 0.5513, 0.005907, 0.0, 0.01701, 0.0, 0.0, 0.0, 0.0, 0.0, 0.1783, 0.0, 0.6858, 0.0, 0.6869, 0.0, 0.238, 1.002, 0.2689, 0.5579, 0.5196, 0.8757, 0.493, 1.0, 0.3698, 0.8757, 0.01113, 0.8757, 0.01113, 0.8757, 0.3698, 0.8757, 0.3403, 0.7048, 0.0, 0.7008, 0.006216, 0.3844, 0.0, 0.3867, 1.0, 0.8757, 0.7589, 0.5513, 1.0, 0.5674, 0.2403, 1.0, 0.5151, 1.0, 0.493, 1.0, 0.8356, 0.0, 0.9979, 0.2003, 0.9999, 0.1894, 0.8113, 0.0, 1.0, 0.8757, 1.0, 1.0, 1.0, 1.0, 0.8272, 0.8754, 1.0, 0.0, 1.0, 0.0, 1.0, 0.0, 1.0, 0.0, 1.0, 0.7008, 1.0, 0.7008, 1.0, 0.7008, 0.8994, 0.8757, 0.9236, 1.0, 1.0, 1.0, 1.0, 0.0, 1.0, 0.0, 1.0, 0.0, 1.0, 0.0, 0.0, 0.0, 0.7, 0.0, 0.6978, 0.0, 0.0, 0.0, 1.0, 0.3855, 0.7589, 0.5513, 0.7905, 0.383, 1.0, 0.8757, 0.8272, 0.8754, 0.7589, 0.5513, 1.0, 0.0, 1.0, 0.3855, 0.7905, 0.383, 1.0, 0.0, 1.0, 0.0, 1.0, 0.0, 0.9121, 0.0, 0.0, 0.0, 0.0, 0.0, 0.9905, 0.2525, 0.9997, 0.1939, 1.0, 0.6377, 0.9776, 0.8845, 1.0, 0.0, 1.0, 0.0, 1.0, 0.0, 1.0, 0.0, 0.6869, 0.0, 0.7905, 0.383, 0.7589, 0.5513, 0.6667, 0.3333, 0.647, 0.1162, 0.5, 0.3333, 0.5, 0.3333, 0.712, 0.0, 0.7869, 0.0, 0.6869, 0.0, 1.0, 0.0, 1.0, 0.0, 1.0, 0.0, 0.0, 0.0, 0.0, 0.0, 0.0, 0.0, 0.0, 0.0, 1.0, 0.0, 1.0, 0.0, 1.0, 0.2807, 1.0, 0.0, 1.0, 0.0, 1.0, 0.0, 1.0, 0.0, 1.0, 0.0, 1.0, 0.0, 0.0, 0.0, 0.0, 0.0, 0.0, 0.0, 0.0, 0.0, 0.0, 0.0, 0.0, 0.0, 0.0, 0.0, 0.0, 0.0, 1.0, 0.0, 1.0, 0.0, 1.0, 0.0, 1.0, 0.8757, 1.0, 1.0, 1.0, 1.0, 1.0, 0.7008, 1.0, 0.7008, 1.0, 0.7008, 0.5, 1.0, 0.6733, 1.0, 0.5, 1.0, 0.005907, 0.0, 0.0, 0.0, 0.006216, 0.3844, 0.8272, 0.8754, 0.5196, 0.5497, 0.7589, 0.5513, 1.0, 0.0, 1.0, 0.0, 1.0, 0.0, 1.0, 0.0, 1.0, 0.0, 1.0, 0.0, 1.0, 0.7008, 1.0, 0.7008, 1.0, 0.7008, 1.0, 0.7008, 1.0, 0.7008, 1.0, 0.7008, 1.0, 0.7008, 1.0, 0.0, 1.0, 0.0, 1.0, 0.0, 1.0, 0.0, 1.0, 0.0, 1.0, 0.0, 0.6666, 0.8571, 0.6232, 0.8367, 0.5, 1.0, 1.0, 0.0, 1.0, 0.0, 1.0, 0.0, 0.5151, 1.0, 0.7147, 1.0, 0.8, 1.0, 0.493, 1.0, 0.5151, 1.0, 0.8092, 1.0, 0.5151, 1.0, 0.8, 1.0, 0.8092, 1.0, 0.9886, 0.2249, 0.9875, 0.6463, 1.0, 0.8629, 0.9979, 0.2003, 0.0, 0.8146, 0.0, 1.0, 0.0, 0.7217, 0.6667, 0.6667, 0.6667, 0.3333, 0.5, 0.3333, 0.5, 0.6667, 0.2577, 0.0, 0.6882, 0.0, 0.1732, 0.0, 0.616, 0.702, 0.3403, 0.7048, 0.3698, 0.8757, 0.5196, 0.5497, 0.2689, 0.5579, 0.6419, 0.383, 0.2689, 0.5579, 0.0, 0.551, 0.001602, 0.3622, 1.0, 0.5792, 1.0, 0.8757, 1.0, 0.6636, 0.238, 1.002, 0.5196, 0.8757, 0.5151, 1.0, 1.0, 0.8629, 0.9428, 1.0, 1.0, 0.7385, 0.0, 0.7113, 0.0, 0.551, 0.2689, 0.5579, 0.238, 1.002, 0.0, 1.0, 0.0, 0.8757, 1.0, 0.7008, 1.0, 0.7008, 1.0, 0.7008, 1.0, 0.7008, 1.0, 0.383, 1.0, 0.0, 1.0, 0.9341, 1.0, 0.8455, 0.001602, 0.3622, 0.0, 0.2784, 0.0, 0.0, 0.0, 0.0, 0.01701, 0.0, 0.2577, 0.0, 0.238, 1.002, 0.5151, 1.0, 0.2403, 1.0, 1.0, 0.9311, 1.0, 0.9998, 1.0, 0.7008, 1.0, 1.0, 1.0, 0.9998, 1.0, 0.9311, 1.0, 0.8981, 1.0, 1.001, 1.0, 1.0, 0.0, 0.2714, 0.0, 0.2843, 0.0, 0.04037, 0.0, 0.02683, 1.0, 0.8981, 1.0, 0.8415, 1.0, 0.7008, 0.238, 1.002, 0.0, 0.8757, 0.2689, 0.5579, 1.0, 0.7008, 1.0, 0.7008, 1.0, 0.7008, 1.0, 0.7008, 1.0, 0.7008, 1.0, 0.7008, 1.0, 0.7008, 0.7, 0.0, 0.0, 0.0, 0.0, 0.0, 1.0, 0.7008, 1.0, 0.7008, 1.0, 0.7008, 1.0, 0.7008, 1.0, 0.7008, 1.0, 0.7008, 1.0, 0.7008, 1.0, 0.7008, 1.0, 0.7008, 0.5, 1.0, 0.5, 1.0, 0.6672, 1.0, 1.0, 0.7008, 1.0, 0.7008, 1.0, 0.7008, 1.0, 0.7008, 1.0, 0.7008, 1.0, 0.7008, 1.0, 0.7008, 1.0, 0.7008, 1.0, 0.7008, 1.0, 0.7008, 1.0, 0.7008, 1.0, 0.7008, 1.0, 0.7008, 1.0, 0.7008, 1.0, 0.7008, 1.0, 0.7008, 1.0, 0.7008, 1.0, 0.7008, 1.0, 0.7008, 1.0, 0.7008, 1.0, 0.7008, 1.0, 1.0, 1.0, 1.0, 1.0, 1.0, 1.0, 1.001, 1.0, 0.9977, 1.0, 1.0, 1.0, 1.0, 1.0, 0.7008, 1.0, 0.7008, 1.0, 0.7008, 1.0, 0.8455, 1.0, 0.5674, 1.0, 0.383, 1.0, 0.0, 1.0, 0.0, 1.0, 0.0, 0.0, 0.0, 0.0, 0.0, 0.0, 0.0, 0.0, 0.0, 1.0, 0.7008, 1.0, 0.7008, 1.0, 0.7008, 1.0, 0.7008, 1.0, 0.7008, 1.0, 0.7008, 1.0, 0.7008, 1.0, 0.7008, 1.0, 0.7008, 1.0, 0.7008, 1.0, 0.7008, 1.0, 0.7008, 1.0, 0.7008, 1.0, 0.0, 1.0, 0.0, 1.0, 0.0, 0.7869, 0.0, 0.7886, 0.0, 1.0, 0.0, 0.0, 1.0, -2.173e-05, 1.0, 0.0, 1.0, 0.0, 1.0, 0.0, 1.0, 0.0, 1.0, 0.3403, 0.7048, 0.0, 0.7008, 0.01113, 0.8757, 1.0, 0.9311, 1.0, 0.8415, 1.0, 1.0, 0.006216, 0.3844, 0.4598, 0.6465, 1.0, 0.383, 0.8, 0.0, 0.9997, 0.1939, 0.8301, 0.0, 0.9776, 0.8845, 0.8307, 1.0, 0.6912, 1.0, 0.0, 0.0, 0.0, 0.0, 0.0, 0.0, 0.4598, 0.6465, 0.3403, 0.7048, 0.616, 0.702, 0.0, 0.4905, 0.0, 0.5116, 0.0, 0.02683, 0.0, 0.0, 0.0, 0.0, 0.0, 0.0, 0.0, 0.0, 0.0, 1.0, 0.0, 0.9267, 0.0, 1.0, 0.5, 1.0, 0.5, 1.0, 0.6613, 1.0, 0.6672, 1.0, 0.6667, 1.0, 0.7817, 0.7562, 0.9776, 0.8845, 0.8232, 0.6562, 0.9776, 0.8845, 0.7817, 0.7562, 0.8232, 0.6562, 0.8371, 0.5657, 0.9905, 0.2525, 0.0, 0.682, 0.0, 0.7008, 0.0, 0.5116, 0.0, 0.4905])
me_plane.materials.append(mat_material_001)
me_plane.use_remesh_fix_poles = True
me_plane.use_remesh_preserve_attributes = False
me_plane.use_mirror_vertex_groups = False
me_plane.update()
me_cube_007 = bpy.data.meshes.new('Cube.007')
me_cube_007.from_pydata([(2.383, 2.821, 4.037), (3.435, 2.833, 2.753), (2.334, 4.527, 4.011), (-1.948, 3.071, -0.05697), (-1.436, 3.077, -0.6832), (-1.973, 3.902, -0.06939), (-1.46, 3.908, -0.6956), (3.385, 4.538, 2.727)], [], [(1, 7, 2, 0), (3, 4, 1, 0), (5, 3, 0, 2), (3, 5, 6, 4), (6, 5, 2, 7), (4, 6, 7, 1)])
_uv = me_cube_007.uv_layers.new(name='UVMap')
_uv.uv.foreach_set('vector', [0.375, 0.75, 0.375, 0.75, 0.625, 0.75, 0.625, 0.75, 0.625, 0.0, 0.375, 0.0, 0.375, 0.75, 0.625, 0.75, 0.875, 0.75, 0.875, 0.75, 0.625, 0.75, 0.625, 0.75, 0.625, 0.0, 0.625, 0.0, 0.375, 0.0, 0.375, 0.0, 0.375, 1.0, 0.625, 1.0, 0.625, 0.75, 0.375, 0.75, 0.125, 0.75, 0.125, 0.75, 0.375, 0.75, 0.375, 0.75])
me_cube_007.use_remesh_fix_poles = True
me_cube_007.use_remesh_preserve_attributes = False
me_cube_007.use_mirror_vertex_groups = False
me_cube_007.update()
me_cube_008 = bpy.data.meshes.new('Cube.008')
me_cube_008.from_pydata([(-2.239, 3.128, -0.08758), (-1.361, 3.054, 0.1509), (-2.195, 4.057, 0.04128), (-1.56, 3.915, -2.197), (-1.132, 3.879, -2.081), (-1.539, 4.368, -2.134), (-1.11, 4.331, -2.018), (-1.317, 3.982, 0.2797)], [], [(1, 7, 2, 0), (3, 4, 1, 0), (5, 3, 0, 2), (3, 5, 6, 4), (6, 5, 2, 7), (4, 6, 7, 1)])
_uv = me_cube_008.uv_layers.new(name='UVMap')
_uv.uv.foreach_set('vector', [0.375, 0.75, 0.375, 0.75, 0.625, 0.75, 0.625, 0.75, 0.625, 0.0, 0.375, 0.0, 0.375, 0.75, 0.625, 0.75, 0.875, 0.75, 0.875, 0.75, 0.625, 0.75, 0.625, 0.75, 0.625, 0.0, 0.625, 0.0, 0.375, 0.0, 0.375, 0.0, 0.375, 1.0, 0.625, 1.0, 0.625, 0.75, 0.375, 0.75, 0.125, 0.75, 0.125, 0.75, 0.375, 0.75, 0.375, 0.75])
me_cube_008.use_remesh_fix_poles = True
me_cube_008.use_remesh_preserve_attributes = False
me_cube_008.use_mirror_vertex_groups = False
me_cube_008.update()
me_cube_009 = bpy.data.meshes.new('Cube.009')
me_cube_009.from_pydata([(0.2971, 1.011, -0.7164), (1.417, 1.641, 0.334), (-0.7291, 0.7164, 0.5543), (0.2971, 1.011, -0.7164), (1.417, 1.641, 0.334), (0.04355, 0.6235, -1.25), (-1.209, 0.2642, 0.301), (-0.7958, 2.513, -1.49), (-2.048, 2.154, 0.06108), (3.17, 4.565, 2.428), (2.144, 4.271, 3.698), (3.858, 3.016, 2.624), (2.832, 2.722, 3.895), (0.3906, 1.347, 1.605)], [], [(0, 3, 4, 1), (1, 13, 2, 0), (0, 2, 3), (2, 6, 5, 3), (3, 5, 7, 9, 11, 4), (6, 8, 7, 5), (10, 9, 7, 8), (11, 9, 10, 12), (4, 11, 12, 13), (10, 8, 6, 2, 13, 12), (1, 4, 13)])
_uv = me_cube_009.uv_layers.new(name='UVMap')
_uv.uv.foreach_set('vector', [0.125, 0.75, 0.125, 0.75, 0.375, 0.75, 0.375, 0.75, 0.375, 0.75, 0.625, 0.75, 0.875, 0.75, 0.375, 0.0, 0.375, 0.0, 0.625, 0.0, 0.375, 0.0, 0.625, 0.0, 0.625, 0.0, 0.375, 0.0, 0.375, 0.0, 0.125, 0.75, 0.125, 0.75, 0.125, 0.75, 0.375, 0.75, 0.375, 0.75, 0.375, 0.75, 0.625, 0.0, 0.625, 0.0, 0.375, 0.0, 0.375, 0.0, 0.625, 0.75, 0.375, 0.75, 0.375, 1.0, 0.625, 1.0, 0.375, 0.75, 0.375, 0.75, 0.625, 0.75, 0.625, 0.75, 0.375, 0.75, 0.375, 0.75, 0.625, 0.75, 0.625, 0.75, 0.625, 0.75, 0.875, 0.75, 0.875, 0.75, 0.875, 0.75, 0.625, 0.75, 0.625, 0.75, 0.375, 0.75, 0.375, 0.75, 0.625, 0.75])
me_cube_009.use_remesh_fix_poles = True
me_cube_009.use_remesh_preserve_attributes = False
me_cube_009.use_mirror_vertex_groups = False
me_cube_009.update()
me_cube_003 = bpy.data.meshes.new('Cube.003')
me_cube_003.from_pydata([(0.04371, -1.529, -0.9303), (0.8441, -1.435, 1.332), (-1.749, -0.3488, -0.3324), (-0.949, -0.2547, 1.93), (0.7344, 0.5385, -2.027), (1.679, 0.4796, 0.9236), (-0.583, 1.406, -1.588), (0.3621, 1.347, 1.363), (-0.0346, -1.933, -0.4213), (0.3353, -1.854, 0.5328), (-1.458, -0.6739, 1.131), (-1.828, -0.7524, 0.1766), (0.1196, 1.777, 0.3175), (-0.2223, 1.748, -0.6515), (1.626, 0.785, -0.1848), (1.284, 0.7564, -1.154), (-1.259, -0.6717, -0.4959), (-0.433, -1.215, -0.7713), (0.3674, -1.121, 1.491), (-0.4584, -0.5777, 1.766), (0.4666, 0.7149, -1.938), (-0.3592, 1.259, -1.662), (0.7069, 1.12, 1.248), (1.291, 0.7356, 1.053), (0.116, 1.525, -0.7643), (0.9418, 0.9818, -1.04), (0.4579, 1.554, 0.2047), (1.284, 1.01, -0.07062), (-0.5113, -1.619, -0.2623), (-1.337, -1.075, 0.01303), (-0.1415, -1.54, 0.6918), (-0.9673, -0.9968, 0.9672), (-1.229, 0.9029, -1.296), (-1.713, 0.03601, -1.037), (-0.6036, 0.2716, 1.826), (-0.07233, 1.108, 1.551), (0.07991, -1.145, -1.635), (0.5643, -0.2776, -1.894), (1.674, -0.04196, 0.9687), (1.189, -0.9089, 1.228), (0.9341, -0.199, -0.9395), (0.4498, -1.066, -0.6804), (1.304, -0.1205, 0.0146), (0.8196, -0.9874, 0.2737), (-1.343, 0.1145, -0.08252), (-0.8589, 0.9815, -0.3416), (-0.9734, 0.1931, 0.8716), (-0.4891, 1.06, 0.6125), (-0.113, -0.05133, 1.662), (0.3713, 0.8156, 1.403), (0.7127, -0.595, 1.387), (1.197, 0.2719, 1.128), (-0.7383, 0.58, -1.459), (-1.223, -0.2869, -1.2), (0.08753, 0.03632, -1.735), (-0.3968, -0.8306, -1.476)], [], [(31, 19, 3, 10), (47, 35, 7, 12), (27, 23, 5, 14), (43, 39, 1, 9), (54, 20, 4, 37), (50, 18, 1, 39), (36, 41, 8, 0), (41, 43, 9, 8), (20, 25, 15, 4), (25, 27, 14, 15), (32, 45, 13, 6), (45, 47, 12, 13), (16, 29, 11, 2), (29, 31, 10, 11), (8, 9, 30, 28), (28, 30, 31, 29), (0, 8, 28, 17), (17, 28, 29, 16), (13, 12, 26, 24), (24, 26, 27, 25), (6, 13, 24, 21), (21, 24, 25, 20), (34, 3, 19, 48), (48, 19, 18, 50), (32, 6, 21, 52), (52, 21, 20, 54), (12, 7, 22, 26), (26, 22, 23, 27), (9, 1, 18, 30), (30, 18, 19, 31), (16, 53, 55, 17), (53, 52, 54, 55), (2, 33, 53, 16), (33, 32, 52, 53), (22, 49, 51, 23), (49, 48, 50, 51), (7, 35, 49, 22), (35, 34, 48, 49), (11, 10, 46, 44), (44, 46, 47, 45), (2, 11, 44, 33), (33, 44, 45, 32), (15, 14, 42, 40), (40, 42, 43, 41), (4, 15, 40, 37), (37, 40, 41, 36), (23, 51, 38, 5), (51, 50, 39, 38), (17, 55, 36, 0), (55, 54, 37, 36), (14, 5, 38, 42), (42, 38, 39, 43), (10, 3, 34, 46), (46, 34, 35, 47)])
_uv = me_cube_003.uv_layers.new(name='UVMap')
_uv.uv.foreach_set('vector', [0.5417, 0.1667, 0.625, 0.1667, 0.625, 0.25, 0.5417, 0.25, 0.5417, 0.4167, 0.625, 0.4167, 0.625, 0.5, 0.5417, 0.5, 0.5417, 0.6667, 0.625, 0.6667, 0.625, 0.75, 0.5417, 0.75, 0.5417, 0.9167, 0.625, 0.9167, 0.625, 1.0, 0.5417, 1.0, 0.2917, 0.6667, 0.375, 0.6667, 0.375, 0.75, 0.2917, 0.75, 0.7917, 0.6667, 0.875, 0.6667, 0.875, 0.75, 0.7917, 0.75, 0.375, 0.9167, 0.4583, 0.9167, 0.4583, 1.0, 0.375, 1.0, 0.4583, 0.9167, 0.5417, 0.9167, 0.5417, 1.0, 0.4583, 1.0, 0.375, 0.6667, 0.4583, 0.6667, 0.4583, 0.75, 0.375, 0.75, 0.4583, 0.6667, 0.5417, 0.6667, 0.5417, 0.75, 0.4583, 0.75, 0.375, 0.4167, 0.4583, 0.4167, 0.4583, 0.5, 0.375, 0.5, 0.4583, 0.4167, 0.5417, 0.4167, 0.5417, 0.5, 0.4583, 0.5, 0.375, 0.1667, 0.4583, 0.1667, 0.4583, 0.25, 0.375, 0.25, 0.4583, 0.1667, 0.5417, 0.1667, 0.5417, 0.25, 0.4583, 0.25, 0.4583, 0.0, 0.5417, 0.0, 0.5417, 0.08333, 0.4583, 0.08333, 0.4583, 0.08333, 0.5417, 0.08333, 0.5417, 0.1667, 0.4583, 0.1667, 0.375, 0.0, 0.4583, 0.0, 0.4583, 0.08333, 0.375, 0.08333, 0.375, 0.08333, 0.4583, 0.08333, 0.4583, 0.1667, 0.375, 0.1667, 0.4583, 0.5, 0.5417, 0.5, 0.5417, 0.5833, 0.4583, 0.5833, 0.4583, 0.5833, 0.5417, 0.5833, 0.5417, 0.6667, 0.4583, 0.6667, 0.375, 0.5, 0.4583, 0.5, 0.4583, 0.5833, 0.375, 0.5833, 0.375, 0.5833, 0.4583, 0.5833, 0.4583, 0.6667, 0.375, 0.6667, 0.7917, 0.5, 0.875, 0.5, 0.875, 0.5833, 0.7917, 0.5833, 0.7917, 0.5833, 0.875, 0.5833, 0.875, 0.6667, 0.7917, 0.6667, 0.2917, 0.5, 0.375, 0.5, 0.375, 0.5833, 0.2917, 0.5833, 0.2917, 0.5833, 0.375, 0.5833, 0.375, 0.6667, 0.2917, 0.6667, 0.5417, 0.5, 0.625, 0.5, 0.625, 0.5833, 0.5417, 0.5833, 0.5417, 0.5833, 0.625, 0.5833, 0.625, 0.6667, 0.5417, 0.6667, 0.5417, 0.0, 0.625, 0.0, 0.625, 0.08333, 0.5417, 0.08333, 0.5417, 0.08333, 0.625, 0.08333, 0.625, 0.1667, 0.5417, 0.1667, 0.125, 0.5833, 0.2083, 0.5833, 0.2083, 0.6667, 0.125, 0.6667, 0.2083, 0.5833, 0.2917, 0.5833, 0.2917, 0.6667, 0.2083, 0.6667, 0.125, 0.5, 0.2083, 0.5, 0.2083, 0.5833, 0.125, 0.5833, 0.2083, 0.5, 0.2917, 0.5, 0.2917, 0.5833, 0.2083, 0.5833, 0.625, 0.5833, 0.7083, 0.5833, 0.7083, 0.6667, 0.625, 0.6667, 0.7083, 0.5833, 0.7917, 0.5833, 0.7917, 0.6667, 0.7083, 0.6667, 0.625, 0.5, 0.7083, 0.5, 0.7083, 0.5833, 0.625, 0.5833, 0.7083, 0.5, 0.7917, 0.5, 0.7917, 0.5833, 0.7083, 0.5833, 0.4583, 0.25, 0.5417, 0.25, 0.5417, 0.3333, 0.4583, 0.3333, 0.4583, 0.3333, 0.5417, 0.3333, 0.5417, 0.4167, 0.4583, 0.4167, 0.375, 0.25, 0.4583, 0.25, 0.4583, 0.3333, 0.375, 0.3333, 0.375, 0.3333, 0.4583, 0.3333, 0.4583, 0.4167, 0.375, 0.4167, 0.4583, 0.75, 0.5417, 0.75, 0.5417, 0.8333, 0.4583, 0.8333, 0.4583, 0.8333, 0.5417, 0.8333, 0.5417, 0.9167, 0.4583, 0.9167, 0.375, 0.75, 0.4583, 0.75, 0.4583, 0.8333, 0.375, 0.8333, 0.375, 0.8333, 0.4583, 0.8333, 0.4583, 0.9167, 0.375, 0.9167, 0.625, 0.6667, 0.7083, 0.6667, 0.7083, 0.75, 0.625, 0.75, 0.7083, 0.6667, 0.7917, 0.6667, 0.7917, 0.75, 0.7083, 0.75, 0.125, 0.6667, 0.2083, 0.6667, 0.2083, 0.75, 0.125, 0.75, 0.2083, 0.6667, 0.2917, 0.6667, 0.2917, 0.75, 0.2083, 0.75, 0.5417, 0.75, 0.625, 0.75, 0.625, 0.8333, 0.5417, 0.8333, 0.5417, 0.8333, 0.625, 0.8333, 0.625, 0.9167, 0.5417, 0.9167, 0.5417, 0.25, 0.625, 0.25, 0.625, 0.3333, 0.5417, 0.3333, 0.5417, 0.3333, 0.625, 0.3333, 0.625, 0.4167, 0.5417, 0.4167])
me_cube_003.use_remesh_fix_poles = True
me_cube_003.use_remesh_preserve_attributes = False
me_cube_003.use_mirror_vertex_groups = False
me_cube_003.update()
me_cube_005 = bpy.data.meshes.new('Cube.005')
me_cube_005.from_pydata([(-1.0, -1.0, -1.0), (-1.0, -1.0, 1.0), (-1.0, 1.0, -1.0), (-1.0, 1.0, 1.0), (1.0, -1.0, -1.0), (1.0, -1.0, 1.0), (1.0, 1.0, -1.0), (1.0, 1.0, 1.0)], [], [(0, 1, 3, 2), (2, 3, 7, 6), (6, 7, 5, 4), (4, 5, 1, 0), (2, 6, 4, 0), (7, 3, 1, 5)])
_uv = me_cube_005.uv_layers.new(name='UVMap')
_uv.uv.foreach_set('vector', [0.375, 0.0, 0.625, 0.0, 0.625, 0.25, 0.375, 0.25, 0.375, 0.25, 0.625, 0.25, 0.625, 0.5, 0.375, 0.5, 0.375, 0.5, 0.625, 0.5, 0.625, 0.75, 0.375, 0.75, 0.375, 0.75, 0.625, 0.75, 0.625, 1.0, 0.375, 1.0, 0.125, 0.5, 0.375, 0.5, 0.375, 0.75, 0.125, 0.75, 0.625, 0.5, 0.875, 0.5, 0.875, 0.75, 0.625, 0.75])
me_cube_005.use_remesh_fix_poles = True
me_cube_005.use_remesh_preserve_attributes = False
me_cube_005.use_mirror_vertex_groups = False
me_cube_005.update()
me_cube_010 = bpy.data.meshes.new('Cube.010')
me_cube_010.from_pydata([(-1.0, -0.7404, -0.7404), (-1.0, -0.7404, 0.7404), (-1.0, 0.7404, -0.7404), (-1.0, 0.7404, 0.7404), (1.0, -1.0, -1.0), (1.0, -1.0, 1.0), (1.0, 1.0, -1.0), (1.0, 1.0, 1.0)], [], [(0, 1, 3, 2), (2, 3, 7, 6), (6, 7, 5, 4), (4, 5, 1, 0), (2, 6, 4, 0), (7, 3, 1, 5)])
_uv = me_cube_010.uv_layers.new(name='UVMap')
_uv.uv.foreach_set('vector', [0.375, 0.0, 0.625, 0.0, 0.625, 0.25, 0.375, 0.25, 0.375, 0.25, 0.625, 0.25, 0.625, 0.5, 0.375, 0.5, 0.375, 0.5, 0.625, 0.5, 0.625, 0.75, 0.375, 0.75, 0.375, 0.75, 0.625, 0.75, 0.625, 1.0, 0.375, 1.0, 0.125, 0.5, 0.375, 0.5, 0.375, 0.75, 0.125, 0.75, 0.625, 0.5, 0.875, 0.5, 0.875, 0.75, 0.625, 0.75])
me_cube_010.use_remesh_fix_poles = True
me_cube_010.use_remesh_preserve_attributes = False
me_cube_010.use_mirror_vertex_groups = False
me_cube_010.update()
me_cube_011 = bpy.data.meshes.new('Cube.011')
me_cube_011.from_pydata([(-0.9842, -0.8035, -1.525), (-0.9828, -0.8993, 1.045), (-0.9842, 0.4073, -1.525), (-0.9828, 0.3116, 1.045), (1.015, -1.167, -2.363), (1.018, -1.325, 1.882), (1.015, 0.8331, -2.363), (1.018, 0.675, 1.882)], [], [(0, 1, 3, 2), (2, 3, 7, 6), (6, 7, 5, 4), (4, 5, 1, 0), (2, 6, 4, 0), (7, 3, 1, 5)])
_uv = me_cube_011.uv_layers.new(name='UVMap')
_uv.uv.foreach_set('vector', [0.375, 0.0, 0.625, 0.0, 0.625, 0.25, 0.375, 0.25, 0.375, 0.25, 0.625, 0.25, 0.625, 0.5, 0.375, 0.5, 0.375, 0.5, 0.625, 0.5, 0.625, 0.75, 0.375, 0.75, 0.375, 0.75, 0.625, 0.75, 0.625, 1.0, 0.375, 1.0, 0.125, 0.5, 0.375, 0.5, 0.375, 0.75, 0.125, 0.75, 0.625, 0.5, 0.875, 0.5, 0.875, 0.75, 0.625, 0.75])
me_cube_011.use_remesh_fix_poles = True
me_cube_011.use_remesh_preserve_attributes = False
me_cube_011.use_mirror_vertex_groups = False
me_cube_011.update()
me_cube_012 = bpy.data.meshes.new('Cube.012')
me_cube_012.from_pydata([(-0.9842, -0.8035, -1.525), (-0.9828, -0.8993, 1.045), (-0.9842, 0.4073, -1.525), (-0.9828, 0.3116, 1.045), (1.015, -1.167, -2.363), (1.018, -1.325, 1.882), (1.015, 0.8331, -2.363), (1.018, 0.675, 1.882)], [], [(0, 1, 3, 2), (2, 3, 7, 6), (6, 7, 5, 4), (4, 5, 1, 0), (2, 6, 4, 0), (7, 3, 1, 5)])
_uv = me_cube_012.uv_layers.new(name='UVMap')
_uv.uv.foreach_set('vector', [0.375, 0.0, 0.625, 0.0, 0.625, 0.25, 0.375, 0.25, 0.375, 0.25, 0.625, 0.25, 0.625, 0.5, 0.375, 0.5, 0.375, 0.5, 0.625, 0.5, 0.625, 0.75, 0.375, 0.75, 0.375, 0.75, 0.625, 0.75, 0.625, 1.0, 0.375, 1.0, 0.125, 0.5, 0.375, 0.5, 0.375, 0.75, 0.125, 0.75, 0.625, 0.5, 0.875, 0.5, 0.875, 0.75, 0.625, 0.75])
me_cube_012.use_remesh_fix_poles = True
me_cube_012.use_remesh_preserve_attributes = False
me_cube_012.use_mirror_vertex_groups = False
me_cube_012.update()
me_cube_013 = bpy.data.meshes.new('Cube.013')
me_cube_013.from_pydata([(-1.0, -1.0, -1.0), (-1.0, -1.0, 1.0), (-1.0, 1.0, -1.0), (-1.0, 1.0, 1.0), (1.0, -1.0, -1.0), (1.0, -1.0, 1.0), (1.0, 1.0, -1.0), (1.0, 1.0, 1.0)], [], [(0, 1, 3, 2), (2, 3, 7, 6), (6, 7, 5, 4), (4, 5, 1, 0), (2, 6, 4, 0), (7, 3, 1, 5)])
_uv = me_cube_013.uv_layers.new(name='UVMap')
_uv.uv.foreach_set('vector', [0.375, 0.0, 0.625, 0.0, 0.625, 0.25, 0.375, 0.25, 0.375, 0.25, 0.625, 0.25, 0.625, 0.5, 0.375, 0.5, 0.375, 0.5, 0.625, 0.5, 0.625, 0.75, 0.375, 0.75, 0.375, 0.75, 0.625, 0.75, 0.625, 1.0, 0.375, 1.0, 0.125, 0.5, 0.375, 0.5, 0.375, 0.75, 0.125, 0.75, 0.625, 0.5, 0.875, 0.5, 0.875, 0.75, 0.625, 0.75])
me_cube_013.use_remesh_fix_poles = True
me_cube_013.use_remesh_preserve_attributes = False
me_cube_013.use_mirror_vertex_groups = False
me_cube_013.update()
me_cube_014 = bpy.data.meshes.new('Cube.014')
me_cube_014.from_pydata([(-2.714, -0.4975, 0.8966), (-2.626, -0.4652, 1.675), (-2.714, 1.503, 0.8966), (-2.626, 1.535, 1.675), (0.9124, -1.032, 0.2214), (1.0, -1.0, 1.0), (0.9124, 0.9678, 0.2214), (1.0, 1.0, 1.0)], [], [(0, 1, 3, 2), (2, 3, 7, 6), (6, 7, 5, 4), (4, 5, 1, 0), (2, 6, 4, 0), (7, 3, 1, 5)])
_uv = me_cube_014.uv_layers.new(name='UVMap')
_uv.uv.foreach_set('vector', [0.375, 0.0, 0.625, 0.0, 0.625, 0.25, 0.375, 0.25, 0.375, 0.25, 0.625, 0.25, 0.625, 0.5, 0.375, 0.5, 0.375, 0.5, 0.625, 0.5, 0.625, 0.75, 0.375, 0.75, 0.375, 0.75, 0.625, 0.75, 0.625, 1.0, 0.375, 1.0, 0.125, 0.5, 0.375, 0.5, 0.375, 0.75, 0.125, 0.75, 0.625, 0.5, 0.875, 0.5, 0.875, 0.75, 0.625, 0.75])
me_cube_014.use_remesh_fix_poles = True
me_cube_014.use_remesh_preserve_attributes = False
me_cube_014.use_mirror_vertex_groups = False
me_cube_014.update()

# ---- objects
ob_camera = bpy.data.objects.new('Camera', cam_camera)
ob_quad_sphere = bpy.data.objects.new('Quad Sphere', me_quad_sphere)
ob_light = bpy.data.objects.new('Light', light_light)
ob_cube = bpy.data.objects.new('Cube', me_cube)
ob_cube_001 = bpy.data.objects.new('Cube.001', me_cube_001)
ob_cube_002 = bpy.data.objects.new('Cube.002', me_cube_002)
ob_cube_004 = bpy.data.objects.new('Cube.004', me_cube_004)
ob_cube_003 = bpy.data.objects.new('Cube.003', me_cube_006)
ob_plane = bpy.data.objects.new('Plane', me_plane)
ob_cube_005 = bpy.data.objects.new('Cube.005', me_cube_007)
ob_cube_006 = bpy.data.objects.new('Cube.006', me_cube_008)
ob_cube_007 = bpy.data.objects.new('Cube.007', me_cube_009)
ob_cube_008 = bpy.data.objects.new('Cube.008', me_cube_003)
ob_cube_009 = bpy.data.objects.new('Cube.009', me_cube_005)
ob_cube_010 = bpy.data.objects.new('Cube.010', me_cube_010)
ob_cube_011 = bpy.data.objects.new('Cube.011', me_cube_011)
ob_cube_012 = bpy.data.objects.new('Cube.012', me_cube_012)
ob_cube_013 = bpy.data.objects.new('Cube.013', me_cube_013)
ob_cube_014 = bpy.data.objects.new('Cube.014', me_cube_014)

# ---- transforms, parenting, visibility, modifiers, constraints
ob_camera.location = (7.359, -6.926, 4.946)
ob_camera.rotation_euler = (1.109, 0.0, 0.8149)
ob_camera.lock_rotations_4d = False
ob_camera.empty_display_type = 'ARROWS'
ob_camera.color = (0.0, 0.0, 0.0, 0.0)
ob_camera.display_type = 'WIRE'
ob_camera.lineart.crease_threshold = 0.0
ob_quad_sphere.location = (0.0, 0.0, 0.0)
ob_quad_sphere.lock_rotations_4d = False
ob_quad_sphere.empty_display_type = 'ARROWS'
ob_quad_sphere.lineart.crease_threshold = 0.0
ob_light.location = (4.076, 1.005, 5.904)
ob_light.rotation_euler = (0.6503, 0.05522, 1.866)
ob_light.lock_rotations_4d = False
ob_light.empty_display_type = 'ARROWS'
ob_light.color = (0.0, 0.0, 0.0, 0.0)
ob_light.lineart.crease_threshold = 0.0
ob_cube.location = (0.6986, 0.0, 1.777)
ob_cube.rotation_euler = (-0.4659, 1.072, -0.2683)
ob_cube.scale = (0.4614, 0.4614, 0.4614)
ob_cube.lineart.crease_threshold = 0.0
_m = ob_cube.modifiers.new('Mirror', 'MIRROR')
_m.use_axis = (False, True, False)
_m.use_clip = True
ob_cube_001.location = (1.187, 0.177, 2.349)
ob_cube_001.rotation_euler = (-0.3633, 0.6312, -0.2155)
ob_cube_001.scale = (0.4614, 0.4614, 0.4614)
ob_cube_001.lineart.crease_threshold = 0.0
ob_cube_002.location = (0.8932, 0.05009, 1.575)
ob_cube_002.rotation_euler = (-1.68, 1.31, -1.723)
ob_cube_002.scale = (0.4614, 0.4614, 0.4614)
ob_cube_002.lineart.crease_threshold = 0.0
ob_cube_004.location = (0.2362, -1.741, 0.5193)
ob_cube_004.rotation_euler = (-0.08282, -0.4812, 0.4405)
ob_cube_004.scale = (0.4614, 0.4614, 0.4614)
ob_cube_004.lineart.crease_threshold = 0.0
ob_cube_003.location = (1.356, -1.674, 1.049)
ob_cube_003.rotation_euler = (-0.001444, 1.054, -0.08139)
ob_cube_003.scale = (0.4614, 0.4614, 0.4614)
ob_cube_003.lineart.crease_threshold = 0.0
ob_plane.location = (1.501, -0.1026, -5.356)
ob_plane.rotation_euler = (0.0, -0.0, -3.142)
ob_plane.scale = (3.467, 3.467, 3.467)
ob_plane.lineart.crease_threshold = 0.0
ob_cube_005.location = (0.8154, -0.06434, 0.07981)
ob_cube_005.rotation_euler = (0.06456, 0.644, 0.1391)
ob_cube_005.scale = (0.4614, 0.4614, 0.4614)
ob_cube_005.lineart.crease_threshold = 0.0
ob_cube_006.location = (1.234, 0.01943, 0.6332)
ob_cube_006.rotation_euler = (-0.2987, 0.4754, 0.1804)
ob_cube_006.scale = (0.4614, 0.4614, 0.4614)
ob_cube_006.lineart.crease_threshold = 0.0
ob_cube_007.location = (0.6977, 0.0, 1.266)
ob_cube_007.rotation_euler = (0.0, 1.134, 0.0)
ob_cube_007.scale = (0.4614, 0.4614, 0.4614)
ob_cube_007.lineart.crease_threshold = 0.0
ob_cube_008.location = (2.872, 0.08314, 4.714)
ob_cube_008.rotation_euler = (0.003122, 0.04289, 0.07129)
ob_cube_008.scale = (0.4333, 0.4333, 0.4333)
ob_cube_008.lineart.crease_threshold = 0.0
ob_cube_009.location = (2.73, 1.142, 3.092)
ob_cube_009.rotation_euler = (-1.393, 1.171, -0.3603)
ob_cube_009.scale = (-0.474, -0.295, -0.1588)
ob_cube_009.lineart.crease_threshold = 0.0
ob_cube_010.location = (1.461, -1.422, 4.331)
ob_cube_010.rotation_euler = (-4.189, 0.1811, -2.259)
ob_cube_010.scale = (-0.8115, -0.3134, -0.1591)
ob_cube_010.lineart.crease_threshold = 0.0
ob_cube_011.location = (1.733, -2.095, 3.839)
ob_cube_011.rotation_euler = (-2.586, 0.4562, -0.3985)
ob_cube_011.scale = (-1.048, -0.2155, -0.0894)
ob_cube_011.lineart.crease_threshold = 0.0
ob_cube_012.location = (3.752, 1.011, 2.095)
ob_cube_012.rotation_euler = (-1.973, 0.7079, -0.01623)
ob_cube_012.scale = (-1.048, -0.2155, -0.0894)
ob_cube_012.lineart.crease_threshold = 0.0
ob_cube_013.location = (2.718, -2.509, 3.286)
ob_cube_013.rotation_euler = (3.067, 0.3714, 2.819)
ob_cube_013.scale = (0.2192, 0.2192, 0.2192)
ob_cube_013.lineart.crease_threshold = 0.0
ob_cube_014.location = (4.573, 1.096, 1.605)
ob_cube_014.rotation_euler = (3.641, -0.06678, 3.65)
ob_cube_014.scale = (0.2192, 0.2192, 0.2192)
ob_cube_014.lineart.crease_threshold = 0.0

# ---- collection membership
col_collection.objects.link(ob_camera)
col_collection.objects.link(ob_quad_sphere)
col_collection.objects.link(ob_light)
col_collection.objects.link(ob_cube)
col_collection.objects.link(ob_cube_001)
col_collection.objects.link(ob_cube_002)
col_collection.objects.link(ob_cube_004)
col_collection.objects.link(ob_cube_003)
col_collection.objects.link(ob_plane)
col_collection.objects.link(ob_cube_005)
col_collection.objects.link(ob_cube_006)
col_collection.objects.link(ob_cube_007)
col_collection.objects.link(ob_cube_008)
col_collection.objects.link(ob_cube_009)
col_collection.objects.link(ob_cube_010)
col_collection.objects.link(ob_cube_011)
col_collection.objects.link(ob_cube_012)
col_collection.objects.link(ob_cube_013)
col_collection.objects.link(ob_cube_014)

# ---- scene / render settings (as saved in the file)
scene.frame_start = 1; scene.frame_end = 250; scene.frame_set(1)
scene.render.engine = 'BLENDER_EEVEE_NEXT'
scene.cycles.use_denoising = False
scene.cycles.samples = 128
scene.cycles.sampling_pattern = 'TABULATED_SOBOL'
scene.cycles.use_adaptive_sampling = False
scene.cycles.use_light_tree = False
scene.view_settings.view_transform = 'Filmic'
bpy.context.view_layer.update()

# ---- added for rendering (the .blend has no active camera): camera
cam_auto = bpy.data.cameras.new('AutoCamera')
cam_auto.lens = 50.0
cam_auto.sensor_width = 36.0
cam_auto.clip_end = 1000.0
ob_auto_camera = bpy.data.objects.new('AutoCamera', cam_auto)
scene.collection.objects.link(ob_auto_camera)
ob_auto_camera.location = (24.8509, -27.0316, 15.5847)
ob_auto_camera.rotation_euler = (1.09748, -7.21219e-08, 0.694738)
scene.camera = ob_auto_camera
bpy.context.view_layer.update()
